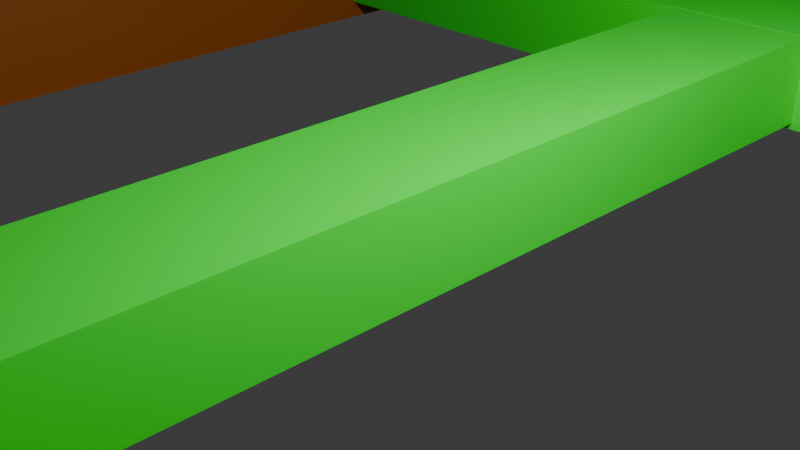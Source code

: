 # Source: Quinta_Fase.blend  (saved by Blender 4.5.90; exported with 4.5.12 LTS)
import bpy
from mathutils import Matrix  # noqa: F401  (used for matrix-valued properties, if any)

bpy.ops.wm.read_factory_settings(use_empty=True)
scene = bpy.context.scene
scene.name = 'Scene'

# ---- collections
col_collection = bpy.data.collections.new('Collection'); scene.collection.children.link(col_collection)

# ---- materials (node trees are filled in below, after node groups)
mat_material_005 = bpy.data.materials.new('Material.005')
mat_material_006 = bpy.data.materials.new('Material.006')
mat_material_007 = bpy.data.materials.new('Material.007')
mat_material_010 = bpy.data.materials.new('Material.010')
mat_material_008 = bpy.data.materials.new('Material.008')
mat_material_009 = bpy.data.materials.new('Material.009')
mat_material_001 = bpy.data.materials.new('Material.001')
mat_material_002 = bpy.data.materials.new('Material.002')
mat_material_004 = bpy.data.materials.new('Material.004')

# ---- material node trees
mat_material_005.use_nodes = True; mat_material_005.node_tree.nodes.clear()
_N = mat_material_005.node_tree.nodes; _L = mat_material_005.node_tree.links
n0 = _N.new('ShaderNodeBsdfPrincipled'); n0.name = 'Principled BSDF'; n0.location = (10, 300)
n0.inputs[0].default_value = (0.115, 0.115, 0.115, 1.0)
n1 = _N.new('ShaderNodeOutputMaterial'); n1.name = 'Material Output'; n1.location = (300, 300)
_L.new(n0.outputs[0], n1.inputs[0])
n1.is_active_output = True
mat_material_006.use_nodes = True; mat_material_006.node_tree.nodes.clear()
_N = mat_material_006.node_tree.nodes; _L = mat_material_006.node_tree.links
n0 = _N.new('ShaderNodeBsdfPrincipled'); n0.name = 'Principled BSDF'; n0.location = (10, 300)
n0.inputs[0].default_value = (0.8, 0.0, 0.01072, 1.0)
n1 = _N.new('ShaderNodeOutputMaterial'); n1.name = 'Material Output'; n1.location = (300, 300)
_L.new(n0.outputs[0], n1.inputs[0])
n1.is_active_output = True
mat_material_007.use_nodes = True; mat_material_007.node_tree.nodes.clear()
_N = mat_material_007.node_tree.nodes; _L = mat_material_007.node_tree.links
n0 = _N.new('ShaderNodeBsdfPrincipled'); n0.name = 'Principled BSDF'; n0.location = (10, 300)
n0.inputs[0].default_value = (0.8003, 0.4246, 0.0701, 1.0)
n1 = _N.new('ShaderNodeOutputMaterial'); n1.name = 'Material Output'; n1.location = (300, 300)
_L.new(n0.outputs[0], n1.inputs[0])
n1.is_active_output = True
mat_material_010.use_nodes = True; mat_material_010.node_tree.nodes.clear()
_N = mat_material_010.node_tree.nodes; _L = mat_material_010.node_tree.links
n0 = _N.new('ShaderNodeBsdfPrincipled'); n0.name = 'Principled BSDF'; n0.location = (10, 300)
n0.inputs[0].default_value = (0.0, 0.8001, 0.02226, 1.0)
n1 = _N.new('ShaderNodeOutputMaterial'); n1.name = 'Material Output'; n1.location = (300, 300)
_L.new(n0.outputs[0], n1.inputs[0])
n1.is_active_output = True
mat_material_008.use_nodes = True; mat_material_008.node_tree.nodes.clear()
_N = mat_material_008.node_tree.nodes; _L = mat_material_008.node_tree.links
n0 = _N.new('ShaderNodeBsdfPrincipled'); n0.name = 'Principled BSDF'; n0.location = (10, 300)
n0.inputs[0].default_value = (0.305, 0.07036, 0.0, 1.0)
n1 = _N.new('ShaderNodeOutputMaterial'); n1.name = 'Material Output'; n1.location = (300, 300)
_L.new(n0.outputs[0], n1.inputs[0])
n1.is_active_output = True
mat_material_009.use_nodes = True; mat_material_009.node_tree.nodes.clear()
_N = mat_material_009.node_tree.nodes; _L = mat_material_009.node_tree.links
n0 = _N.new('ShaderNodeBsdfPrincipled'); n0.name = 'Principled BSDF'; n0.location = (10, 300)
n0.inputs[0].default_value = (0.305, 0.07036, 0.0, 1.0)
n1 = _N.new('ShaderNodeOutputMaterial'); n1.name = 'Material Output'; n1.location = (300, 300)
_L.new(n0.outputs[0], n1.inputs[0])
n1.is_active_output = True
mat_material_001.use_nodes = True; mat_material_001.node_tree.nodes.clear()
_N = mat_material_001.node_tree.nodes; _L = mat_material_001.node_tree.links
n0 = _N.new('ShaderNodeBsdfPrincipled'); n0.name = 'Principled BSDF'; n0.location = (10, 300)
n0.inputs[0].default_value = (0.0, 0.8001, 0.02226, 1.0)
n1 = _N.new('ShaderNodeOutputMaterial'); n1.name = 'Material Output'; n1.location = (300, 300)
_L.new(n0.outputs[0], n1.inputs[0])
n1.is_active_output = True
mat_material_002.use_nodes = True; mat_material_002.node_tree.nodes.clear()
_N = mat_material_002.node_tree.nodes; _L = mat_material_002.node_tree.links
n0 = _N.new('ShaderNodeBsdfPrincipled'); n0.name = 'Principled BSDF'; n0.location = (10, 300)
n0.inputs[0].default_value = (0.305, 0.07036, 0.0, 1.0)
n1 = _N.new('ShaderNodeOutputMaterial'); n1.name = 'Material Output'; n1.location = (300, 300)
_L.new(n0.outputs[0], n1.inputs[0])
n1.is_active_output = True
mat_material_004.use_nodes = True; mat_material_004.node_tree.nodes.clear()
_N = mat_material_004.node_tree.nodes; _L = mat_material_004.node_tree.links
n0 = _N.new('ShaderNodeBsdfPrincipled'); n0.name = 'Principled BSDF'; n0.location = (10, 300)
n0.inputs[0].default_value = (0.305, 0.07036, 0.0, 1.0)
n1 = _N.new('ShaderNodeOutputMaterial'); n1.name = 'Material Output'; n1.location = (300, 300)
_L.new(n0.outputs[0], n1.inputs[0])
n1.is_active_output = True

# ---- world
world_world = bpy.data.worlds.new('World'); scene.world = world_world
world_world.use_nodes = True; world_world.node_tree.nodes.clear()
_N = world_world.node_tree.nodes; _L = world_world.node_tree.links
n0 = _N.new('ShaderNodeOutputWorld'); n0.name = 'World Output'; n0.location = (300, 300)
n1 = _N.new('ShaderNodeBackground'); n1.name = 'Background'; n1.location = (10, 300)
n1.inputs[0].default_value = (0.05088, 0.05088, 0.05088, 1.0)
_L.new(n1.outputs[0], n0.inputs[0])
n0.is_active_output = True
world_world.color = (0.05088, 0.05088, 0.05088)
world_world.sun_shadow_jitter_overblur = 0.0

# ---- cameras
cam_camera = bpy.data.cameras.new('Camera')
cam_camera.clip_end = 100.0
cam_camera.ortho_scale = 7.314

# ---- lights
light_light = bpy.data.lights.new('Light', 'POINT')
light_light.energy = 1000.0
light_light.shadow_soft_size = 0.1

# ---- meshes
me_cylinder_001 = bpy.data.meshes.new('Cylinder.001')
me_cylinder_001.from_pydata([(0.0, 1.0, -1.0), (0.0, 1.0, 5.005), (0.1951, 0.9808, -1.0), (0.1951, 0.9808, 5.005), (0.3827, 0.9239, -1.0), (0.3827, 0.9239, 5.005), (0.5556, 0.8315, -1.0), (0.5556, 0.8315, 5.005), (0.7071, 0.7071, -1.0), (0.7071, 0.7071, 5.005), (0.8315, 0.5556, -1.0), (0.8315, 0.5556, 5.005), (0.9239, 0.3827, -1.0), (0.9239, 0.3827, 5.005), (0.9808, 0.1951, -1.0), (0.9808, 0.1951, 5.005), (1.0, 0.0, -1.0), (1.0, 0.0, 5.005), (0.9808, -0.1951, -1.0), (0.9808, -0.1951, 5.005), (0.9239, -0.3827, -1.0), (0.9239, -0.3827, 5.005), (0.8315, -0.5556, -1.0), (0.8315, -0.5556, 5.005), (0.7071, -0.7071, -1.0), (0.7071, -0.7071, 5.005), (0.5556, -0.8315, -1.0), (0.5556, -0.8315, 5.005), (0.3827, -0.9239, -1.0), (0.3827, -0.9239, 5.005), (0.1951, -0.9808, -1.0), (0.1951, -0.9808, 5.005), (0.0, -1.0, -1.0), (0.0, -1.0, 5.005), (-0.1951, -0.9808, -1.0), (-0.1951, -0.9808, 5.005), (-0.3827, -0.9239, -1.0), (-0.3827, -0.9239, 5.005), (-0.5556, -0.8315, -1.0), (-0.5556, -0.8315, 5.005), (-0.7071, -0.7071, -1.0), (-0.7071, -0.7071, 5.005), (-0.8315, -0.5556, -1.0), (-0.8315, -0.5556, 5.005), (-0.9239, -0.3827, -1.0), (-0.9239, -0.3827, 5.005), (-0.9808, -0.1951, -1.0), (-0.9808, -0.1951, 5.005), (-1.0, 0.0, -1.0), (-1.0, 0.0, 5.005), (-0.9808, 0.1951, -1.0), (-0.9808, 0.1951, 5.005), (-0.9239, 0.3827, -1.0), (-0.9239, 0.3827, 5.005), (-0.8315, 0.5556, -1.0), (-0.8315, 0.5556, 5.005), (-0.7071, 0.7071, -1.0), (-0.7071, 0.7071, 5.005), (-0.5556, 0.8315, -1.0), (-0.5556, 0.8315, 5.005), (-0.3827, 0.9239, -1.0), (-0.3827, 0.9239, 5.005), (-0.1951, 0.9808, -1.0), (-0.1951, 0.9808, 5.005)], [], [(0, 1, 3, 2), (2, 3, 5, 4), (4, 5, 7, 6), (6, 7, 9, 8), (8, 9, 11, 10), (10, 11, 13, 12), (12, 13, 15, 14), (14, 15, 17, 16), (16, 17, 19, 18), (18, 19, 21, 20), (20, 21, 23, 22), (22, 23, 25, 24), (24, 25, 27, 26), (26, 27, 29, 28), (28, 29, 31, 30), (30, 31, 33, 32), (32, 33, 35, 34), (34, 35, 37, 36), (36, 37, 39, 38), (38, 39, 41, 40), (40, 41, 43, 42), (42, 43, 45, 44), (44, 45, 47, 46), (46, 47, 49, 48), (48, 49, 51, 50), (50, 51, 53, 52), (52, 53, 55, 54), (54, 55, 57, 56), (56, 57, 59, 58), (58, 59, 61, 60), (3, 1, 63, 61, 59, 57, 55, 53, 51, 49, 47, 45, 43, 41, 39, 37, 35, 33, 31, 29, 27, 25, 23, 21, 19, 17, 15, 13, 11, 9, 7, 5), (60, 61, 63, 62), (62, 63, 1, 0), (0, 2, 4, 6, 8, 10, 12, 14, 16, 18, 20, 22, 24, 26, 28, 30, 32, 34, 36, 38, 40, 42, 44, 46, 48, 50, 52, 54, 56, 58, 60, 62)])
me_cylinder_001.polygons.foreach_set('use_smooth', [True] * 34)
_uv = me_cylinder_001.uv_layers.new(name='UVMap')
_uv.uv.foreach_set('vector', [1.0, 0.5, 1.0, 1.0, 0.9688, 1.0, 0.9688, 0.5, 0.9688, 0.5, 0.9688, 1.0, 0.9375, 1.0, 0.9375, 0.5, 0.9375, 0.5, 0.9375, 1.0, 0.9062, 1.0, 0.9062, 0.5, 0.9062, 0.5, 0.9062, 1.0, 0.875, 1.0, 0.875, 0.5, 0.875, 0.5, 0.875, 1.0, 0.8438, 1.0, 0.8438, 0.5, 0.8438, 0.5, 0.8438, 1.0, 0.8125, 1.0, 0.8125, 0.5, 0.8125, 0.5, 0.8125, 1.0, 0.7812, 1.0, 0.7812, 0.5, 0.7812, 0.5, 0.7812, 1.0, 0.75, 1.0, 0.75, 0.5, 0.75, 0.5, 0.75, 1.0, 0.7188, 1.0, 0.7188, 0.5, 0.7188, 0.5, 0.7188, 1.0, 0.6875, 1.0, 0.6875, 0.5, 0.6875, 0.5, 0.6875, 1.0, 0.6562, 1.0, 0.6562, 0.5, 0.6562, 0.5, 0.6562, 1.0, 0.625, 1.0, 0.625, 0.5, 0.625, 0.5, 0.625, 1.0, 0.5938, 1.0, 0.5938, 0.5, 0.5938, 0.5, 0.5938, 1.0, 0.5625, 1.0, 0.5625, 0.5, 0.5625, 0.5, 0.5625, 1.0, 0.5312, 1.0, 0.5312, 0.5, 0.5312, 0.5, 0.5312, 1.0, 0.5, 1.0, 0.5, 0.5, 0.5, 0.5, 0.5, 1.0, 0.4688, 1.0, 0.4688, 0.5, 0.4688, 0.5, 0.4688, 1.0, 0.4375, 1.0, 0.4375, 0.5, 0.4375, 0.5, 0.4375, 1.0, 0.4062, 1.0, 0.4062, 0.5, 0.4062, 0.5, 0.4062, 1.0, 0.375, 1.0, 0.375, 0.5, 0.375, 0.5, 0.375, 1.0, 0.3438, 1.0, 0.3438, 0.5, 0.3438, 0.5, 0.3438, 1.0, 0.3125, 1.0, 0.3125, 0.5, 0.3125, 0.5, 0.3125, 1.0, 0.2812, 1.0, 0.2812, 0.5, 0.2812, 0.5, 0.2812, 1.0, 0.25, 1.0, 0.25, 0.5, 0.25, 0.5, 0.25, 1.0, 0.2188, 1.0, 0.2188, 0.5, 0.2188, 0.5, 0.2188, 1.0, 0.1875, 1.0, 0.1875, 0.5, 0.1875, 0.5, 0.1875, 1.0, 0.1562, 1.0, 0.1562, 0.5, 0.1562, 0.5, 0.1562, 1.0, 0.125, 1.0, 0.125, 0.5, 0.125, 0.5, 0.125, 1.0, 0.09375, 1.0, 0.09375, 0.5, 0.09375, 0.5, 0.09375, 1.0, 0.0625, 1.0, 0.0625, 0.5, 0.2968, 0.4854, 0.25, 0.49, 0.2032, 0.4854, 0.1582, 0.4717, 0.1167, 0.4496, 0.08029, 0.4197, 0.05045, 0.3833, 0.02827, 0.3418, 0.01461, 0.2968, 0.01, 0.25, 0.01461, 0.2032, 0.02827, 0.1582, 0.05045, 0.1167, 0.08029, 0.08029, 0.1167, 0.05045, 0.1582, 0.02827, 0.2032, 0.01461, 0.25, 0.01, 0.2968, 0.01461, 0.3418, 0.02827, 0.3833, 0.05045, 0.4197, 0.08029, 0.4496, 0.1167, 0.4717, 0.1582, 0.4854, 0.2032, 0.49, 0.25, 0.4854, 0.2968, 0.4717, 0.3418, 0.4496, 0.3833, 0.4197, 0.4197, 0.3833, 0.4496, 0.3418, 0.4717, 0.0625, 0.5, 0.0625, 1.0, 0.03125, 1.0, 0.03125, 0.5, 0.03125, 0.5, 0.03125, 1.0, 0.0, 1.0, 0.0, 0.5, 0.75, 0.49, 0.7968, 0.4854, 0.8418, 0.4717, 0.8833, 0.4496, 0.9197, 0.4197, 0.9496, 0.3833, 0.9717, 0.3418, 0.9854, 0.2968, 0.99, 0.25, 0.9854, 0.2032, 0.9717, 0.1582, 0.9496, 0.1167, 0.9197, 0.08029, 0.8833, 0.05045, 0.8418, 0.02827, 0.7968, 0.01461, 0.75, 0.01, 0.7032, 0.01461, 0.6582, 0.02827, 0.6167, 0.05045, 0.5803, 0.08029, 0.5504, 0.1167, 0.5283, 0.1582, 0.5146, 0.2032, 0.51, 0.25, 0.5146, 0.2968, 0.5283, 0.3418, 0.5504, 0.3833, 0.5803, 0.4197, 0.6167, 0.4496, 0.6582, 0.4717, 0.7032, 0.4854])
me_cylinder_001.materials.append(mat_material_005)
me_cylinder_001.update()
me_cube_005 = bpy.data.meshes.new('Cube.005')
me_cube_005.from_pydata([(-0.6498, -0.02743, -1.0), (-0.6498, -0.02743, 1.0), (-0.6498, 0.02743, -1.0), (-0.6498, 0.02743, 1.0), (1.0, -1.0, -1.0), (1.0, -1.0, 1.0), (1.0, 1.0, -1.0), (1.0, 1.0, 1.0)], [], [(0, 1, 3, 2), (2, 3, 7, 6), (6, 7, 5, 4), (4, 5, 1, 0), (2, 6, 4, 0), (7, 3, 1, 5)])
_uv = me_cube_005.uv_layers.new(name='UVMap')
_uv.uv.foreach_set('vector', [0.375, 0.0, 0.625, 0.0, 0.625, 0.25, 0.375, 0.25, 0.375, 0.25, 0.625, 0.25, 0.625, 0.5, 0.375, 0.5, 0.375, 0.5, 0.625, 0.5, 0.625, 0.75, 0.375, 0.75, 0.375, 0.75, 0.625, 0.75, 0.625, 1.0, 0.375, 1.0, 0.125, 0.5, 0.375, 0.5, 0.375, 0.75, 0.125, 0.75, 0.625, 0.5, 0.875, 0.5, 0.875, 0.75, 0.625, 0.75])
me_cube_005.materials.append(mat_material_006)
me_cube_005.update()
me_cube_007 = bpy.data.meshes.new('Cube.007')
me_cube_007.from_pydata([(-1.0, -1.0, -1.0), (-0.8889, -0.8889, -0.7374), (-0.8889, -0.8889, -0.7373), (-1.0, -1.0, 1.0), (-0.8889, 0.8889, -0.7374), (-1.0, 1.0, -1.0), (-0.8889, 0.8889, -0.7373), (0.8889, -0.8889, -0.7374), (-1.0, 1.0, 1.0), (1.0, -1.0, -1.0), (0.8889, 0.8889, -0.7374), (0.8889, -0.8889, -0.7373), (1.0, -1.0, 1.0), (1.0, 1.0, -1.0), (0.8889, 0.8889, -0.7373), (1.0, 1.0, 1.0), (-0.8889, -0.8889, 1.0), (0.8889, 0.8889, 1.0), (-0.8889, 0.8889, 1.0), (0.8889, -0.8889, 1.0), (-0.8889, 0.8485, 1.0), (0.8485, 0.8889, 1.0), (0.8889, -0.8889, -0.7373), (0.8889, 0.8889, -0.7373), (0.8889, -0.8889, -0.7373), (0.8889, 0.8889, -0.7373), (-0.8889, -0.01022, 0.1413), (-0.01022, 0.8889, 0.1413)], [], [(0, 3, 8, 5), (5, 8, 15, 13), (13, 15, 12, 9), (9, 12, 3, 0), (5, 13, 9, 0), (8, 3, 12, 19, 16, 20, 18), (19, 12, 15, 8, 18, 21, 17), (16, 2, 6, 18, 20, 26), (20, 16, 26), (18, 6, 14, 17, 21, 27), (21, 18, 27), (19, 17, 14, 25, 23, 11), (23, 25, 14), (16, 19, 11, 24, 22, 2), (22, 24, 11), (2, 1, 4, 6), (6, 4, 10, 14), (23, 14, 10, 7, 11), (22, 11, 7, 1, 2), (4, 1, 7, 10)])
_uv = me_cube_007.uv_layers.new(name='UVMap')
_uv.uv.foreach_set('vector', [0.375, 0.0, 0.625, 0.0, 0.625, 0.25, 0.375, 0.25, 0.375, 0.25, 0.625, 0.25, 0.625, 0.5, 0.375, 0.5, 0.375, 0.5, 0.625, 0.5, 0.625, 0.75, 0.375, 0.75, 0.375, 0.75, 0.625, 0.75, 0.625, 1.0, 0.375, 1.0, 0.125, 0.5, 0.375, 0.5, 0.375, 0.75, 0.125, 0.75, 0.875, 0.5, 0.875, 0.75, 0.625, 0.75, 0.6389, 0.7361, 0.8611, 0.7361, 0.8611, 0.5189, 0.8611, 0.5139, 0.6389, 0.7361, 0.625, 0.75, 0.625, 0.5, 0.875, 0.5, 0.8611, 0.5139, 0.6439, 0.5139, 0.6389, 0.5139, 0.6193, 0.0, 0.375, 0.0, 0.375, 0.25, 0.6193, 0.25, 0.6193, 0.2443, 0.4986, 0.1236, 0.6193, 0.2443, 0.6193, 0.0, 0.4986, 0.1236, 0.6193, 0.25, 0.375, 0.25, 0.375, 0.5, 0.6193, 0.5, 0.6193, 0.4943, 0.4986, 0.3736, 0.6193, 0.4943, 0.6193, 0.25, 0.4986, 0.3736, 0.6193, 0.75, 0.6193, 0.5, 0.375, 0.5, 0.375, 0.5, 0.375, 0.5, 0.375, 0.75, 0.375, 0.5, 0.375, 0.5, 0.375, 0.5, 0.6193, 1.0, 0.6193, 0.75, 0.375, 0.75, 0.375, 0.75, 0.375, 0.75, 0.375, 1.0, 0.375, 0.75, 0.375, 0.75, 0.375, 0.75, 0.375, 0.0, 0.375, 0.0, 0.375, 0.25, 0.375, 0.25, 0.375, 0.25, 0.375, 0.25, 0.375, 0.5, 0.375, 0.5, 0.375, 0.5, 0.375, 0.5, 0.375, 0.5, 0.375, 0.75, 0.375, 0.75, 0.375, 0.75, 0.375, 0.75, 0.375, 0.75, 0.375, 1.0, 0.375, 1.0, 0.125, 0.5, 0.125, 0.75, 0.375, 0.75, 0.375, 0.5])
me_cube_007.materials.append(mat_material_007)
me_cube_007.update()
me_cube_006 = bpy.data.meshes.new('Cube.006')
me_cube_006.from_pydata([(-1.0, 0.2072, -1.0), (-1.0, 0.2072, 1.0), (-1.0, 1.0, -1.0), (-1.0, 1.0, 1.0), (0.7962, 0.2072, -1.0), (0.7962, 0.2072, 1.0), (0.7962, 1.0, -1.0), (0.7962, 1.0, 1.0), (-0.229, 0.7643, -1.0), (-0.2262, 0.7566, -1.0), (-0.2262, 0.7721, -1.0), (-0.2178, 0.7795, -1.0), (-0.2178, 0.7492, -1.0), (-0.2042, 0.7863, -1.0), (-0.2042, 0.7423, -1.0), (-0.186, 0.7923, -1.0), (-0.186, 0.7363, -1.0), (-0.1637, 0.7972, -1.0), (-0.1637, 0.7314, -1.0), (-0.1383, 0.8009, -1.0), (-0.1383, 0.7277, -1.0), (-0.08201, 0.7247, -1.0), (-0.1107, 0.8032, -1.0), (-0.1107, 0.7255, -1.0), (-0.05333, 0.7255, -1.0), (-0.08201, 0.8039, -1.0), (-0.02575, 0.7277, -1.0), (-0.05333, 0.8032, -1.0), (-0.0003351, 0.7314, -1.0), (-0.02575, 0.8009, -1.0), (0.02194, 0.7363, -1.0), (0.02194, 0.7923, -1.0), (-0.0003351, 0.7972, -1.0), (0.04022, 0.7423, -1.0), (0.04022, 0.7863, -1.0), (0.05381, 0.7492, -1.0), (0.05381, 0.7795, -1.0), (0.065, 0.7643, -1.0), (0.06218, 0.7566, -1.0), (0.06218, 0.7721, -1.0), (-0.229, 0.7643, 1.0), (-0.2262, 0.7566, 1.0), (-0.2262, 0.7721, 1.0), (-0.2178, 0.7492, 1.0), (-0.2178, 0.7795, 1.0), (-0.2042, 0.7863, 1.0), (-0.2042, 0.7423, 1.0), (-0.186, 0.7923, 1.0), (-0.186, 0.7363, 1.0), (-0.1637, 0.7972, 1.0), (-0.1637, 0.7314, 1.0), (-0.1383, 0.8009, 1.0), (-0.1383, 0.7277, 1.0), (-0.1107, 0.8032, 1.0), (-0.1107, 0.7255, 1.0), (-0.08201, 0.8039, 1.0), (-0.08201, 0.7247, 1.0), (-0.05333, 0.8032, 1.0), (-0.05333, 0.7255, 1.0), (-0.02575, 0.8009, 1.0), (-0.02575, 0.7277, 1.0), (0.02194, 0.7363, 1.0), (-0.0003351, 0.7972, 1.0), (-0.0003351, 0.7314, 1.0), (0.04022, 0.7423, 1.0), (0.02194, 0.7923, 1.0), (0.05381, 0.7492, 1.0), (0.04022, 0.7863, 1.0), (0.05381, 0.7795, 1.0), (0.065, 0.7643, 1.0), (0.06218, 0.7721, 1.0), (0.06218, 0.7566, 1.0), (-1.0, 0.0, 1.0), (0.7962, 0.0, 1.0), (-0.1019, 0.2072, 1.0), (-0.2276, 0.7605, 1.0), (-0.6145, 0.8822, 1.0), (0.4306, 0.8822, 1.0), (0.06359, 0.7605, 1.0), (0.05799, 0.7529, 1.0), (0.04702, 0.7457, 1.0), (0.03108, 0.7393, 1.0), (0.0108, 0.7339, 1.0), (-0.01304, 0.7296, 1.0), (-0.03954, 0.7266, 1.0), (-0.06767, 0.7251, 1.0), (-0.09635, 0.7251, 1.0), (-0.1245, 0.7266, 1.0), (-0.151, 0.7296, 1.0), (-0.1748, 0.7339, 1.0), (-0.1951, 0.7393, 1.0), (-0.211, 0.7457, 1.0), (-0.222, 0.7529, 1.0), (-1.0, 0.5, 1.0), (-0.1019, 1.0, 1.0), (0.7962, 0.5, 1.0), (0.3472, 0.2072, 1.0), (-0.2269, 0.7585, 1.0), (-0.4218, 0.8232, 1.0), (0.2478, 0.8232, 1.0), (0.06288, 0.7585, 1.0), (0.06008, 0.7547, 1.0), (0.05041, 0.7475, 1.0), (0.03565, 0.7408, 1.0), (0.005234, 0.7326, 1.0), (-0.006689, 0.7305, 1.0), (-0.03265, 0.7272, 1.0), (-0.0605, 0.7253, 1.0), (-0.08918, 0.7249, 1.0), (-0.1176, 0.7261, 1.0), (-0.1446, 0.7287, 1.0), (-0.1693, 0.7326, 1.0), (-0.1905, 0.7378, 1.0), (-0.2076, 0.744, 1.0), (-0.2199, 0.751, 1.0), (-1.0, -0.5, 1.0), (0.7962, -0.5, 1.0), (-0.5509, 0.2072, 1.0), (-0.2283, 0.7624, 1.0), (-0.8073, 0.9411, 1.0), (0.6134, 0.9411, 1.0), (0.06429, 0.7624, 1.0), (0.0559, 0.751, 1.0), (0.04362, 0.744, 1.0), (0.02651, 0.7378, 1.0), (0.01637, 0.7351, 1.0), (-0.0194, 0.7287, 1.0), (-0.04643, 0.7261, 1.0), (-0.07484, 0.7249, 1.0), (-0.1035, 0.7253, 1.0), (-0.1314, 0.7272, 1.0), (-0.1573, 0.7305, 1.0), (-0.1804, 0.7351, 1.0), (-0.1997, 0.7408, 1.0), (-0.2144, 0.7475, 1.0), (-0.2241, 0.7547, 1.0), (-1.0, 0.75, 1.0), (0.3472, 1.0, 1.0), (0.7962, 0.75, 1.0), (0.5717, 0.2072, 1.0), (-0.2265, 0.7576, 1.0), (-0.3254, 0.7938, 1.0), (0.1564, 0.7938, 1.0), (0.06253, 0.7576, 1.0), (0.06113, 0.7557, 1.0), (0.05211, 0.7483, 1.0), (0.03794, 0.7416, 1.0), (0.00245, 0.732, 1.0), (-0.003512, 0.7309, 1.0), (-0.0292, 0.7275, 1.0), (-0.05691, 0.7254, 1.0), (-0.08559, 0.7248, 1.0), (-0.1141, 0.7258, 1.0), (-0.1414, 0.7282, 1.0), (-0.1665, 0.732, 1.0), (-0.1882, 0.7371, 1.0), (-0.2059, 0.7432, 1.0), (-0.2189, 0.7501, 1.0), (-1.0, -0.25, 1.0), (0.7962, -0.25, 1.0), (-0.3264, 0.2072, 1.0), (-0.228, 0.7614, 1.0), (-0.7109, 0.9116, 1.0), (0.522, 0.9116, 1.0), (0.06394, 0.7614, 1.0), (0.05695, 0.752, 1.0), (0.04532, 0.7449, 1.0), (0.0288, 0.7386, 1.0), (0.01359, 0.7345, 1.0), (-0.01622, 0.7291, 1.0), (-0.04299, 0.7263, 1.0), (-0.07125, 0.725, 1.0), (-0.09993, 0.7252, 1.0), (-0.1279, 0.7269, 1.0), (-0.1542, 0.73, 1.0), (-0.1776, 0.7345, 1.0), (-0.1974, 0.7401, 1.0), (-0.2127, 0.7466, 1.0), (-0.2231, 0.7538, 1.0), (-1.0, 0.25, 1.0), (-0.5509, 1.0, 1.0), (0.7962, 0.25, 1.0), (0.1226, 0.2072, 1.0), (-0.2273, 0.7595, 1.0), (-0.5181, 0.8527, 1.0), (0.3392, 0.8527, 1.0), (0.06323, 0.7595, 1.0), (0.05904, 0.7538, 1.0), (0.04872, 0.7466, 1.0), (0.03337, 0.7401, 1.0), (0.008019, 0.7332, 1.0), (-0.009866, 0.73, 1.0), (-0.03609, 0.7269, 1.0), (-0.06408, 0.7252, 1.0), (-0.09276, 0.725, 1.0), (-0.121, 0.7263, 1.0), (-0.1478, 0.7291, 1.0), (-0.172, 0.7332, 1.0), (-0.1928, 0.7386, 1.0), (-0.2093, 0.7449, 1.0), (-0.221, 0.752, 1.0), (-1.0, -0.75, 1.0), (0.7962, -0.75, 1.0), (-0.7755, 0.2072, 1.0), (-0.2287, 0.7634, 1.0), (-0.9036, 0.9705, 1.0), (0.7048, 0.9705, 1.0), (0.06465, 0.7634, 1.0), (0.05486, 0.7501, 1.0), (0.04192, 0.7432, 1.0), (0.02423, 0.7371, 1.0), (0.01916, 0.7357, 1.0), (-0.02257, 0.7282, 1.0), (-0.04988, 0.7258, 1.0), (-0.07842, 0.7248, 1.0), (-0.1071, 0.7254, 1.0), (-0.1348, 0.7275, 1.0), (-0.1605, 0.7309, 1.0), (-0.1832, 0.7357, 1.0), (-0.202, 0.7416, 1.0), (-0.2161, 0.7483, 1.0), (-0.2251, 0.7557, 1.0), (-1.0, 0.875, 1.0), (0.5717, 1.0, 1.0), (0.7962, 0.875, 1.0), (0.684, 0.2072, 1.0), (-0.2264, 0.7571, 1.0), (-0.2772, 0.7791, 1.0), (0.1107, 0.7791, 1.0), (0.06235, 0.7571, 1.0), (0.06165, 0.7561, 1.0), (0.05296, 0.7487, 1.0), (0.03908, 0.742, 1.0), (0.001057, 0.7317, 1.0), (-0.001924, 0.7312, 1.0), (-0.02747, 0.7276, 1.0), (-0.05512, 0.7254, 1.0), (-0.0838, 0.7248, 1.0), (-0.1124, 0.7256, 1.0), (-0.1399, 0.728, 1.0), (-0.1651, 0.7317, 1.0), (-0.1871, 0.7367, 1.0), (-0.2051, 0.7428, 1.0), (-0.2183, 0.7496, 1.0), (-1.0, -0.125, 1.0), (0.7962, -0.125, 1.0), (-0.2142, 0.2072, 1.0), (-0.2278, 0.7609, 1.0), (-0.6627, 0.8969, 1.0), (0.4763, 0.8969, 1.0), (0.06376, 0.7609, 1.0), (0.05747, 0.7524, 1.0), (0.04617, 0.7453, 1.0), (0.02994, 0.739, 1.0), (0.0122, 0.7342, 1.0), (-0.01463, 0.7293, 1.0), (-0.04126, 0.7265, 1.0), (-0.06946, 0.7251, 1.0), (-0.09814, 0.7252, 1.0), (-0.1262, 0.7268, 1.0), (-0.1526, 0.7298, 1.0), (-0.1762, 0.7342, 1.0), (-0.1962, 0.7397, 1.0), (-0.2119, 0.7462, 1.0), (-0.2225, 0.7534, 1.0), (-1.0, 0.375, 1.0), (-0.3264, 1.0, 1.0), (0.7962, 0.375, 1.0), (0.2349, 0.2072, 1.0), (-0.2271, 0.759, 1.0), (-0.4699, 0.838, 1.0), (0.2935, 0.838, 1.0), (0.06306, 0.759, 1.0), (0.05956, 0.7543, 1.0), (0.04956, 0.747, 1.0), (0.03451, 0.7405, 1.0), (0.006626, 0.7329, 1.0), (-0.008278, 0.7303, 1.0), (-0.03437, 0.727, 1.0), (-0.06229, 0.7253, 1.0), (-0.09097, 0.725, 1.0), (-0.1193, 0.7262, 1.0), (-0.1462, 0.7289, 1.0), (-0.1706, 0.7329, 1.0), (-0.1917, 0.7382, 1.0), (-0.2085, 0.7445, 1.0), (-0.2204, 0.7515, 1.0), (-1.0, -0.625, 1.0), (0.7962, -0.625, 1.0), (-0.6632, 0.2072, 1.0), (-0.2285, 0.7629, 1.0), (-0.8554, 0.9558, 1.0), (0.6591, 0.9558, 1.0), (0.06447, 0.7629, 1.0), (0.05538, 0.7506, 1.0), (0.04277, 0.7436, 1.0), (0.02537, 0.7375, 1.0), (0.01777, 0.7354, 1.0), (-0.02099, 0.7284, 1.0), (-0.04816, 0.7259, 1.0), (-0.07663, 0.7249, 1.0), (-0.1053, 0.7253, 1.0), (-0.1331, 0.7273, 1.0), (-0.1589, 0.7307, 1.0), (-0.1818, 0.7354, 1.0), (-0.2008, 0.7412, 1.0), (-0.2153, 0.7479, 1.0), (-0.2246, 0.7552, 1.0), (-1.0, 0.625, 1.0), (0.1226, 1.0, 1.0), (0.7962, 0.625, 1.0), (0.4594, 0.2072, 1.0), (-0.2267, 0.758, 1.0), (-0.3736, 0.8085, 1.0), (0.2021, 0.8085, 1.0), (0.0627, 0.758, 1.0), (0.06061, 0.7552, 1.0), (0.05126, 0.7479, 1.0), (0.0368, 0.7412, 1.0), (0.003842, 0.7323, 1.0), (-0.005101, 0.7307, 1.0), (-0.03092, 0.7273, 1.0), (-0.05871, 0.7253, 1.0), (-0.08739, 0.7249, 1.0), (-0.1159, 0.7259, 1.0), (-0.143, 0.7284, 1.0), (-0.1679, 0.7323, 1.0), (-0.1894, 0.7375, 1.0), (-0.2068, 0.7436, 1.0), (-0.2194, 0.7506, 1.0), (-1.0, -0.375, 1.0), (0.7962, -0.375, 1.0), (-0.4387, 0.2072, 1.0), (-0.2281, 0.7619, 1.0), (-0.7591, 0.9264, 1.0), (0.5677, 0.9264, 1.0), (0.06412, 0.7619, 1.0), (0.05642, 0.7515, 1.0), (0.04447, 0.7445, 1.0), (0.02766, 0.7382, 1.0), (0.01498, 0.7348, 1.0), (-0.01781, 0.7289, 1.0), (-0.04471, 0.7262, 1.0), (-0.07305, 0.725, 1.0), (-0.1017, 0.7253, 1.0), (-0.1296, 0.727, 1.0), (-0.1557, 0.7303, 1.0), (-0.179, 0.7348, 1.0), (-0.1985, 0.7405, 1.0), (-0.2136, 0.747, 1.0), (-0.2236, 0.7543, 1.0), (-1.0, 0.125, 1.0), (-0.7755, 1.0, 1.0), (0.7962, 0.125, 1.0), (0.01037, 0.2072, 1.0), (-0.2274, 0.76, 1.0), (-0.5663, 0.8674, 1.0), (0.3849, 0.8674, 1.0), (0.06341, 0.76, 1.0), (0.05852, 0.7534, 1.0), (0.04787, 0.7462, 1.0), (0.03223, 0.7397, 1.0), (0.009411, 0.7336, 1.0), (-0.01145, 0.7298, 1.0), (-0.03782, 0.7268, 1.0), (-0.06588, 0.7252, 1.0), (-0.09456, 0.7251, 1.0), (-0.1228, 0.7265, 1.0), (-0.1494, 0.7293, 1.0), (-0.1734, 0.7336, 1.0), (-0.194, 0.739, 1.0), (-0.2102, 0.7453, 1.0), (-0.2215, 0.7524, 1.0), (-1.0, -0.875, 1.0), (0.7962, -0.875, 1.0), (-0.8877, 0.2072, 1.0), (-0.2288, 0.7638, 1.0), (-0.9518, 0.9853, 1.0), (0.7505, 0.9853, 1.0), (0.06482, 0.7638, 1.0), (0.05433, 0.7496, 1.0), (0.04107, 0.7428, 1.0), (0.02308, 0.7367, 1.0), (0.02055, 0.736, 1.0), (-0.02416, 0.728, 1.0), (-0.05161, 0.7256, 1.0), (-0.08022, 0.7248, 1.0), (-0.1089, 0.7254, 1.0), (-0.1365, 0.7276, 1.0), (-0.1621, 0.7312, 1.0), (-0.1846, 0.736, 1.0), (-0.2031, 0.742, 1.0), (-0.217, 0.7487, 1.0), (-0.2257, 0.7561, 1.0)], [], [(0, 1, 373, 201, 287, 115, 330, 158, 244, 72, 351, 179, 265, 93, 308, 136, 222, 3, 2), (2, 3, 352, 180, 266, 94, 309, 137, 223, 7, 6), (6, 7, 224, 138, 310, 95, 267, 181, 353, 73, 245, 159, 331, 116, 288, 202, 374, 5, 4), (4, 5, 225, 139, 311, 96, 268, 182, 354, 74, 246, 160, 332, 117, 289, 203, 375, 1, 0), (2, 6, 37, 39, 36, 34, 31, 32, 29, 27, 25, 22, 19, 17, 15, 13, 11, 10, 8), (6, 4, 0, 2, 8, 9, 12, 14, 16, 18, 20, 23, 21, 24, 26, 28, 30, 33, 35, 38, 37), (40, 227, 141, 313, 98, 270, 184, 356, 76, 248, 162, 334, 119, 291, 205, 377, 3, 222, 136, 308, 93, 265, 179, 351, 72, 244, 158, 330, 115, 287, 201, 373, 1, 375, 203, 289, 117, 332, 160, 246, 74, 354, 182, 268, 96, 311, 139, 225, 5, 374, 202, 288, 116, 331, 159, 245, 73, 353, 181, 267, 95, 310, 138, 224, 7, 378, 206, 292, 120, 335, 163, 249, 77, 357, 185, 271, 99, 314, 142, 228, 69, 379, 207, 293, 121, 336, 164, 250, 78, 358, 186, 272, 100, 315, 143, 229, 71, 230, 144, 316, 101, 273, 187, 359, 79, 251, 165, 337, 122, 294, 208, 380, 66, 231, 145, 317, 102, 274, 188, 360, 80, 252, 166, 338, 123, 295, 209, 381, 64, 232, 146, 318, 103, 275, 189, 361, 81, 253, 167, 339, 124, 296, 210, 382, 61, 383, 211, 297, 125, 340, 168, 254, 82, 362, 190, 276, 104, 319, 147, 233, 63, 234, 148, 320, 105, 277, 191, 363, 83, 255, 169, 341, 126, 298, 212, 384, 60, 235, 149, 321, 106, 278, 192, 364, 84, 256, 170, 342, 127, 299, 213, 385, 58, 236, 150, 322, 107, 279, 193, 365, 85, 257, 171, 343, 128, 300, 214, 386, 56, 237, 151, 323, 108, 280, 194, 366, 86, 258, 172, 344, 129, 301, 215, 387, 54, 238, 152, 324, 109, 281, 195, 367, 87, 259, 173, 345, 130, 302, 216, 388, 52, 239, 153, 325, 110, 282, 196, 368, 88, 260, 174, 346, 131, 303, 217, 389, 50, 240, 154, 326, 111, 283, 197, 369, 89, 261, 175, 347, 132, 304, 218, 390, 48, 241, 155, 327, 112, 284, 198, 370, 90, 262, 176, 348, 133, 305, 219, 391, 46, 242, 156, 328, 113, 285, 199, 371, 91, 263, 177, 349, 134, 306, 220, 392, 43, 243, 157, 329, 114, 286, 200, 372, 92, 264, 178, 350, 135, 307, 221, 393, 41, 226, 140, 312, 97, 269, 183, 355, 75, 247, 161, 333, 118, 290, 204, 376), (69, 228, 142, 314, 99, 271, 185, 357, 77, 249, 163, 335, 120, 292, 206, 378, 7, 223, 137, 309, 94, 266, 180, 352, 3, 377, 205, 291, 119, 334, 162, 248, 76, 356, 184, 270, 98, 313, 141, 227, 40, 42, 44, 45, 47, 49, 51, 53, 55, 57, 59, 62, 65, 67, 68, 70), (55, 25, 27, 57), (57, 27, 29, 59), (59, 29, 32, 62), (62, 32, 31, 65), (65, 31, 34, 67), (67, 34, 36, 68), (68, 36, 39, 70), (39, 37, 69, 70), (37, 38, 71, 229, 143, 315, 100, 272, 186, 358, 78, 250, 164, 336, 121, 293, 207, 379, 69), (38, 35, 66, 380, 208, 294, 122, 337, 165, 251, 79, 359, 187, 273, 101, 316, 144, 230, 71), (35, 33, 64, 381, 209, 295, 123, 338, 166, 252, 80, 360, 188, 274, 102, 317, 145, 231, 66), (33, 30, 61, 382, 210, 296, 124, 339, 167, 253, 81, 361, 189, 275, 103, 318, 146, 232, 64), (30, 28, 63, 233, 147, 319, 104, 276, 190, 362, 82, 254, 168, 340, 125, 297, 211, 383, 61), (28, 26, 60, 384, 212, 298, 126, 341, 169, 255, 83, 363, 191, 277, 105, 320, 148, 234, 63), (26, 24, 58, 385, 213, 299, 127, 342, 170, 256, 84, 364, 192, 278, 106, 321, 149, 235, 60), (24, 21, 56, 386, 214, 300, 128, 343, 171, 257, 85, 365, 193, 279, 107, 322, 150, 236, 58), (21, 23, 54, 387, 215, 301, 129, 344, 172, 258, 86, 366, 194, 280, 108, 323, 151, 237, 56), (23, 20, 52, 388, 216, 302, 130, 345, 173, 259, 87, 367, 195, 281, 109, 324, 152, 238, 54), (20, 18, 50, 389, 217, 303, 131, 346, 174, 260, 88, 368, 196, 282, 110, 325, 153, 239, 52), (18, 16, 48, 390, 218, 304, 132, 347, 175, 261, 89, 369, 197, 283, 111, 326, 154, 240, 50), (16, 14, 46, 391, 219, 305, 133, 348, 176, 262, 90, 370, 198, 284, 112, 327, 155, 241, 48), (14, 12, 43, 392, 220, 306, 134, 349, 177, 263, 91, 371, 199, 285, 113, 328, 156, 242, 46), (12, 9, 41, 393, 221, 307, 135, 350, 178, 264, 92, 372, 200, 286, 114, 329, 157, 243, 43), (41, 9, 8, 40, 376, 204, 290, 118, 333, 161, 247, 75, 355, 183, 269, 97, 312, 140, 226), (40, 8, 10, 42), (42, 10, 11, 44), (44, 11, 13, 45), (45, 13, 15, 47), (47, 15, 17, 49), (49, 17, 19, 51), (51, 19, 22, 53), (53, 22, 25, 55)])
me_cube_006.polygons.foreach_set('use_smooth', [0, 0, 0, 0, 0, 0, 0, 0, 1, 1, 1, 1, 1, 1, 1, 1, 1, 1, 1, 1, 1, 1, 1, 1, 1, 1, 1, 1, 1, 1, 1, 1, 1, 1, 1, 1, 1, 1, 1, 1])
_uv = me_cube_006.uv_layers.new(name='UVMap')
_uv.uv.foreach_set('vector', [0.375, 0.0, 0.625, 0.0, 0.625, 0.01562, 0.625, 0.03125, 0.625, 0.04688, 0.625, 0.0625, 0.625, 0.07812, 0.625, 0.09375, 0.625, 0.1094, 0.625, 0.125, 0.625, 0.1406, 0.625, 0.1562, 0.625, 0.1719, 0.625, 0.1875, 0.625, 0.2031, 0.625, 0.2188, 0.625, 0.2344, 0.625, 0.25, 0.375, 0.25, 0.375, 0.25, 0.625, 0.25, 0.625, 0.2812, 0.625, 0.3125, 0.625, 0.3438, 0.625, 0.375, 0.625, 0.4062, 0.625, 0.4375, 0.625, 0.4688, 0.625, 0.5, 0.375, 0.5, 0.375, 0.5, 0.625, 0.5, 0.625, 0.5156, 0.625, 0.5312, 0.625, 0.5469, 0.625, 0.5625, 0.625, 0.5781, 0.625, 0.5938, 0.625, 0.6094, 0.625, 0.625, 0.625, 0.6406, 0.625, 0.6562, 0.625, 0.6719, 0.625, 0.6875, 0.625, 0.7031, 0.625, 0.7188, 0.625, 0.7344, 0.625, 0.75, 0.375, 0.75, 0.375, 0.75, 0.625, 0.75, 0.625, 0.7656, 0.625, 0.7812, 0.625, 0.7969, 0.625, 0.8125, 0.625, 0.8281, 0.625, 0.8438, 0.625, 0.8594, 0.625, 0.875, 0.625, 0.8906, 0.625, 0.9062, 0.625, 0.9219, 0.625, 0.9375, 0.625, 0.9531, 0.625, 0.9688, 0.625, 0.9844, 0.625, 1.0, 0.375, 1.0, 0.125, 0.5, 0.375, 0.5, 0.2732, 0.5295, 0.2728, 0.5285, 0.2717, 0.5276, 0.2698, 0.5267, 0.2672, 0.526, 0.2641, 0.5253, 0.2606, 0.5249, 0.2568, 0.5246, 0.2528, 0.5245, 0.2488, 0.5246, 0.2449, 0.5249, 0.2414, 0.5253, 0.2383, 0.526, 0.2358, 0.5267, 0.2339, 0.5276, 0.2327, 0.5285, 0.2323, 0.5295, 0.375, 0.5, 0.375, 0.75, 0.125, 0.75, 0.125, 0.5, 0.2323, 0.5295, 0.2327, 0.5304, 0.2339, 0.5314, 0.2358, 0.5322, 0.2383, 0.533, 0.2414, 0.5336, 0.2449, 0.534, 0.2488, 0.5343, 0.2528, 0.5344, 0.2568, 0.5343, 0.2606, 0.534, 0.2641, 0.5336, 0.2672, 0.533, 0.2698, 0.5322, 0.2717, 0.5314, 0.2728, 0.5304, 0.2732, 0.5295, 0.7677, 0.5295, 0.7744, 0.5276, 0.7811, 0.5258, 0.7878, 0.5239, 0.7945, 0.5221, 0.8012, 0.5203, 0.8079, 0.5184, 0.8146, 0.5166, 0.8213, 0.5147, 0.8281, 0.5129, 0.8348, 0.511, 0.8415, 0.5092, 0.8482, 0.5074, 0.8549, 0.5055, 0.8616, 0.5037, 0.8683, 0.5018, 0.875, 0.5, 0.875, 0.5156, 0.875, 0.5312, 0.875, 0.5469, 0.875, 0.5625, 0.875, 0.5781, 0.875, 0.5938, 0.875, 0.6094, 0.875, 0.625, 0.875, 0.6406, 0.875, 0.6562, 0.875, 0.6719, 0.875, 0.6875, 0.875, 0.7031, 0.875, 0.7188, 0.875, 0.7344, 0.875, 0.75, 0.8594, 0.75, 0.8438, 0.75, 0.8281, 0.75, 0.8125, 0.75, 0.7969, 0.75, 0.7812, 0.75, 0.7656, 0.75, 0.75, 0.75, 0.7344, 0.75, 0.7188, 0.75, 0.7031, 0.75, 0.6875, 0.75, 0.6719, 0.75, 0.6562, 0.75, 0.6406, 0.75, 0.625, 0.75, 0.625, 0.7344, 0.625, 0.7188, 0.625, 0.7031, 0.625, 0.6875, 0.625, 0.6719, 0.625, 0.6562, 0.625, 0.6406, 0.625, 0.625, 0.625, 0.6094, 0.625, 0.5938, 0.625, 0.5781, 0.625, 0.5625, 0.625, 0.5469, 0.625, 0.5312, 0.625, 0.5156, 0.625, 0.5, 0.6314, 0.5018, 0.6377, 0.5037, 0.6441, 0.5055, 0.6504, 0.5074, 0.6568, 0.5092, 0.6632, 0.511, 0.6695, 0.5129, 0.6759, 0.5147, 0.6822, 0.5166, 0.6886, 0.5184, 0.695, 0.5203, 0.7013, 0.5221, 0.7077, 0.5239, 0.7141, 0.5258, 0.7204, 0.5276, 0.7268, 0.5295, 0.7268, 0.5295, 0.7268, 0.5296, 0.7268, 0.5296, 0.7269, 0.5297, 0.7269, 0.5298, 0.7269, 0.5298, 0.7269, 0.5299, 0.727, 0.5299, 0.727, 0.53, 0.727, 0.5301, 0.727, 0.5301, 0.7271, 0.5302, 0.7271, 0.5302, 0.7271, 0.5303, 0.7271, 0.5304, 0.7272, 0.5304, 0.7272, 0.5305, 0.7273, 0.5305, 0.7274, 0.5306, 0.7275, 0.5307, 0.7275, 0.5307, 0.7276, 0.5308, 0.7277, 0.5308, 0.7277, 0.5309, 0.7278, 0.5309, 0.7279, 0.531, 0.728, 0.5311, 0.728, 0.5311, 0.7281, 0.5312, 0.7282, 0.5312, 0.7283, 0.5313, 0.7283, 0.5314, 0.7284, 0.5314, 0.7286, 0.5315, 0.7287, 0.5315, 0.7288, 0.5316, 0.7289, 0.5316, 0.729, 0.5317, 0.7292, 0.5317, 0.7293, 0.5318, 0.7294, 0.5318, 0.7295, 0.5319, 0.7296, 0.5319, 0.7297, 0.532, 0.7299, 0.532, 0.73, 0.5321, 0.7301, 0.5322, 0.7302, 0.5322, 0.7304, 0.5323, 0.7305, 0.5323, 0.7307, 0.5323, 0.7309, 0.5324, 0.731, 0.5324, 0.7312, 0.5325, 0.7313, 0.5325, 0.7315, 0.5326, 0.7317, 0.5326, 0.7318, 0.5327, 0.732, 0.5327, 0.7321, 0.5328, 0.7323, 0.5328, 0.7324, 0.5329, 0.7326, 0.5329, 0.7328, 0.533, 0.733, 0.533, 0.7332, 0.533, 0.7333, 0.5331, 0.7335, 0.5331, 0.7337, 0.5332, 0.7339, 0.5332, 0.7341, 0.5332, 0.7343, 0.5333, 0.7345, 0.5333, 0.7347, 0.5333, 0.7349, 0.5334, 0.7351, 0.5334, 0.7353, 0.5335, 0.7355, 0.5335, 0.7357, 0.5335, 0.7359, 0.5336, 0.7361, 0.5336, 0.7363, 0.5336, 0.7365, 0.5337, 0.7367, 0.5337, 0.737, 0.5337, 0.7372, 0.5337, 0.7374, 0.5338, 0.7376, 0.5338, 0.7379, 0.5338, 0.7381, 0.5339, 0.7383, 0.5339, 0.7385, 0.5339, 0.7387, 0.5339, 0.739, 0.534, 0.7392, 0.534, 0.7394, 0.534, 0.7396, 0.534, 0.7399, 0.5341, 0.7401, 0.5341, 0.7404, 0.5341, 0.7406, 0.5341, 0.7408, 0.5341, 0.7411, 0.5342, 0.7413, 0.5342, 0.7416, 0.5342, 0.7418, 0.5342, 0.742, 0.5342, 0.7423, 0.5342, 0.7425, 0.5343, 0.7428, 0.5343, 0.743, 0.5343, 0.7432, 0.5343, 0.7435, 0.5343, 0.7437, 0.5343, 0.744, 0.5343, 0.7442, 0.5343, 0.7445, 0.5343, 0.7447, 0.5343, 0.745, 0.5344, 0.7452, 0.5344, 0.7455, 0.5344, 0.7457, 0.5344, 0.746, 0.5344, 0.7462, 0.5344, 0.7465, 0.5344, 0.7467, 0.5344, 0.747, 0.5344, 0.7472, 0.5344, 0.7475, 0.5344, 0.7477, 0.5344, 0.748, 0.5344, 0.7482, 0.5344, 0.7485, 0.5344, 0.7487, 0.5344, 0.749, 0.5344, 0.7492, 0.5344, 0.7495, 0.5344, 0.7497, 0.5343, 0.75, 0.5343, 0.7502, 0.5343, 0.7505, 0.5343, 0.7507, 0.5343, 0.751, 0.5343, 0.7512, 0.5343, 0.7515, 0.5343, 0.7517, 0.5343, 0.7519, 0.5343, 0.7522, 0.5342, 0.7524, 0.5342, 0.7527, 0.5342, 0.7529, 0.5342, 0.7531, 0.5342, 0.7534, 0.5342, 0.7536, 0.5341, 0.7539, 0.5341, 0.7541, 0.5341, 0.7543, 0.5341, 0.7546, 0.5341, 0.7548, 0.534, 0.7551, 0.534, 0.7553, 0.534, 0.7555, 0.534, 0.7557, 0.5339, 0.7559, 0.5339, 0.7562, 0.5339, 0.7564, 0.5339, 0.7566, 0.5338, 0.7568, 0.5338, 0.7571, 0.5338, 0.7573, 0.5337, 0.7575, 0.5337, 0.7577, 0.5337, 0.7579, 0.5337, 0.7582, 0.5336, 0.7584, 0.5336, 0.7586, 0.5336, 0.7588, 0.5335, 0.759, 0.5335, 0.7592, 0.5335, 0.7594, 0.5334, 0.7596, 0.5334, 0.7598, 0.5333, 0.76, 0.5333, 0.7602, 0.5333, 0.7603, 0.5332, 0.7605, 0.5332, 0.7607, 0.5332, 0.7609, 0.5331, 0.7611, 0.5331, 0.7613, 0.533, 0.7615, 0.533, 0.7617, 0.533, 0.7619, 0.5329, 0.762, 0.5329, 0.7622, 0.5328, 0.7623, 0.5328, 0.7625, 0.5327, 0.7627, 0.5327, 0.7628, 0.5326, 0.763, 0.5326, 0.7631, 0.5325, 0.7633, 0.5325, 0.7635, 0.5324, 0.7636, 0.5324, 0.7638, 0.5323, 0.7639, 0.5323, 0.7641, 0.5323, 0.7642, 0.5322, 0.7644, 0.5322, 0.7645, 0.5321, 0.7646, 0.532, 0.7647, 0.532, 0.7648, 0.5319, 0.765, 0.5319, 0.7651, 0.5318, 0.7652, 0.5318, 0.7653, 0.5317, 0.7654, 0.5317, 0.7655, 0.5316, 0.7657, 0.5316, 0.7658, 0.5315, 0.7659, 0.5315, 0.766, 0.5314, 0.7661, 0.5314, 0.7662, 0.5313, 0.7663, 0.5312, 0.7664, 0.5312, 0.7664, 0.5311, 0.7665, 0.5311, 0.7666, 0.531, 0.7666, 0.5309, 0.7667, 0.5309, 0.7668, 0.5308, 0.7669, 0.5308, 0.7669, 0.5307, 0.767, 0.5307, 0.7671, 0.5306, 0.7672, 0.5305, 0.7672, 0.5305, 0.7673, 0.5304, 0.7673, 0.5304, 0.7673, 0.5303, 0.7674, 0.5302, 0.7674, 0.5302, 0.7674, 0.5301, 0.7674, 0.5301, 0.7675, 0.53, 0.7675, 0.5299, 0.7675, 0.5299, 0.7675, 0.5298, 0.7676, 0.5298, 0.7676, 0.5297, 0.7676, 0.5296, 0.7676, 0.5296, 0.7677, 0.5295, 0.7268, 0.5295, 0.7204, 0.5276, 0.7141, 0.5258, 0.7077, 0.5239, 0.7013, 0.5221, 0.695, 0.5203, 0.6886, 0.5184, 0.6822, 0.5166, 0.6759, 0.5147, 0.6695, 0.5129, 0.6632, 0.511, 0.6568, 0.5092, 0.6504, 0.5074, 0.6441, 0.5055, 0.6377, 0.5037, 0.6314, 0.5018, 0.625, 0.5, 0.6562, 0.5, 0.6875, 0.5, 0.7188, 0.5, 0.75, 0.5, 0.7812, 0.5, 0.8125, 0.5, 0.8438, 0.5, 0.875, 0.5, 0.8683, 0.5018, 0.8616, 0.5037, 0.8549, 0.5055, 0.8482, 0.5074, 0.8415, 0.5092, 0.8348, 0.511, 0.8281, 0.5129, 0.8213, 0.5147, 0.8146, 0.5166, 0.8079, 0.5184, 0.8012, 0.5203, 0.7945, 0.5221, 0.7878, 0.5239, 0.7811, 0.5258, 0.7744, 0.5276, 0.7677, 0.5295, 0.7673, 0.5285, 0.7661, 0.5276, 0.7642, 0.5267, 0.7617, 0.526, 0.7586, 0.5253, 0.7551, 0.5249, 0.7512, 0.5246, 0.7472, 0.5245, 0.7432, 0.5246, 0.7394, 0.5249, 0.7359, 0.5253, 0.7328, 0.526, 0.7302, 0.5267, 0.7283, 0.5276, 0.7272, 0.5285, 1.0, 0.8672, 1.0, 0.7721, 0.9688, 0.7721, 0.9688, 0.8672, 0.9688, 0.8672, 0.9688, 0.7721, 0.9375, 0.7721, 0.9375, 0.8672, 0.9375, 0.8672, 0.9375, 0.7721, 0.9062, 0.7721, 0.9062, 0.8672, 0.9062, 0.8672, 0.9062, 0.7721, 0.875, 0.7721, 0.875, 0.8672, 0.875, 0.8672, 0.875, 0.7721, 0.8438, 0.7721, 0.8438, 0.8672, 0.8438, 0.8672, 0.8438, 0.7721, 0.8125, 0.7721, 0.8125, 0.8672, 0.8125, 0.8672, 0.8125, 0.7721, 0.7812, 0.7721, 0.7812, 0.8672, 0.7812, 0.7721, 0.75, 0.7721, 0.75, 0.8672, 0.7812, 0.8672, 0.75, 0.7721, 0.7188, 0.7721, 0.7188, 0.8672, 0.7207, 0.8672, 0.7227, 0.8672, 0.7246, 0.8672, 0.7266, 0.8672, 0.7285, 0.8672, 0.7305, 0.8672, 0.7324, 0.8672, 0.7344, 0.8672, 0.7363, 0.8672, 0.7383, 0.8672, 0.7402, 0.8672, 0.7422, 0.8672, 0.7441, 0.8672, 0.7461, 0.8672, 0.748, 0.8672, 0.75, 0.8672, 0.7188, 0.7721, 0.6875, 0.7721, 0.6875, 0.8672, 0.6895, 0.8672, 0.6914, 0.8672, 0.6934, 0.8672, 0.6953, 0.8672, 0.6973, 0.8672, 0.6992, 0.8672, 0.7012, 0.8672, 0.7031, 0.8672, 0.7051, 0.8672, 0.707, 0.8672, 0.709, 0.8672, 0.7109, 0.8672, 0.7129, 0.8672, 0.7148, 0.8672, 0.7168, 0.8672, 0.7188, 0.8672, 0.6875, 0.7721, 0.6562, 0.7721, 0.6562, 0.8672, 0.6582, 0.8672, 0.6602, 0.8672, 0.6621, 0.8672, 0.6641, 0.8672, 0.666, 0.8672, 0.668, 0.8672, 0.6699, 0.8672, 0.6719, 0.8672, 0.6738, 0.8672, 0.6758, 0.8672, 0.6777, 0.8672, 0.6797, 0.8672, 0.6816, 0.8672, 0.6836, 0.8672, 0.6855, 0.8672, 0.6875, 0.8672, 0.6562, 0.7721, 0.625, 0.7721, 0.625, 0.8672, 0.627, 0.8672, 0.6289, 0.8672, 0.6309, 0.8672, 0.6328, 0.8672, 0.6348, 0.8672, 0.6367, 0.8672, 0.6387, 0.8672, 0.6406, 0.8672, 0.6426, 0.8672, 0.6445, 0.8672, 0.6465, 0.8672, 0.6484, 0.8672, 0.6504, 0.8672, 0.6523, 0.8672, 0.6543, 0.8672, 0.6562, 0.8672, 0.625, 0.7721, 0.5938, 0.7721, 0.5938, 0.8672, 0.5957, 0.8672, 0.5977, 0.8672, 0.5996, 0.8672, 0.6016, 0.8672, 0.6035, 0.8672, 0.6055, 0.8672, 0.6074, 0.8672, 0.6094, 0.8672, 0.6113, 0.8672, 0.6133, 0.8672, 0.6152, 0.8672, 0.6172, 0.8672, 0.6191, 0.8672, 0.6211, 0.8672, 0.623, 0.8672, 0.625, 0.8672, 0.5938, 0.7721, 0.5625, 0.7721, 0.5625, 0.8672, 0.5645, 0.8672, 0.5664, 0.8672, 0.5684, 0.8672, 0.5703, 0.8672, 0.5723, 0.8672, 0.5742, 0.8672, 0.5762, 0.8672, 0.5781, 0.8672, 0.5801, 0.8672, 0.582, 0.8672, 0.584, 0.8672, 0.5859, 0.8672, 0.5879, 0.8672, 0.5898, 0.8672, 0.5918, 0.8672, 0.5938, 0.8672, 0.5625, 0.7721, 0.5312, 0.7721, 0.5312, 0.8672, 0.5332, 0.8672, 0.5352, 0.8672, 0.5371, 0.8672, 0.5391, 0.8672, 0.541, 0.8672, 0.543, 0.8672, 0.5449, 0.8672, 0.5469, 0.8672, 0.5488, 0.8672, 0.5508, 0.8672, 0.5527, 0.8672, 0.5547, 0.8672, 0.5566, 0.8672, 0.5586, 0.8672, 0.5605, 0.8672, 0.5625, 0.8672, 0.5312, 0.7721, 0.5, 0.7721, 0.5, 0.8672, 0.502, 0.8672, 0.5039, 0.8672, 0.5059, 0.8672, 0.5078, 0.8672, 0.5098, 0.8672, 0.5117, 0.8672, 0.5137, 0.8672, 0.5156, 0.8672, 0.5176, 0.8672, 0.5195, 0.8672, 0.5215, 0.8672, 0.5234, 0.8672, 0.5254, 0.8672, 0.5273, 0.8672, 0.5293, 0.8672, 0.5312, 0.8672, 0.5, 0.7721, 0.4688, 0.7721, 0.4688, 0.8672, 0.4707, 0.8672, 0.4727, 0.8672, 0.4746, 0.8672, 0.4766, 0.8672, 0.4785, 0.8672, 0.4805, 0.8672, 0.4824, 0.8672, 0.4844, 0.8672, 0.4863, 0.8672, 0.4883, 0.8672, 0.4902, 0.8672, 0.4922, 0.8672, 0.4941, 0.8672, 0.4961, 0.8672, 0.498, 0.8672, 0.5, 0.8672, 0.4688, 0.7721, 0.4375, 0.7721, 0.4375, 0.8672, 0.4395, 0.8672, 0.4414, 0.8672, 0.4434, 0.8672, 0.4453, 0.8672, 0.4473, 0.8672, 0.4492, 0.8672, 0.4512, 0.8672, 0.4531, 0.8672, 0.4551, 0.8672, 0.457, 0.8672, 0.459, 0.8672, 0.4609, 0.8672, 0.4629, 0.8672, 0.4648, 0.8672, 0.4668, 0.8672, 0.4688, 0.8672, 0.4375, 0.7721, 0.4062, 0.7721, 0.4062, 0.8672, 0.4082, 0.8672, 0.4102, 0.8672, 0.4121, 0.8672, 0.4141, 0.8672, 0.416, 0.8672, 0.418, 0.8672, 0.4199, 0.8672, 0.4219, 0.8672, 0.4238, 0.8672, 0.4258, 0.8672, 0.4277, 0.8672, 0.4297, 0.8672, 0.4316, 0.8672, 0.4336, 0.8672, 0.4355, 0.8672, 0.4375, 0.8672, 0.4062, 0.7721, 0.375, 0.7721, 0.375, 0.8672, 0.377, 0.8672, 0.3789, 0.8672, 0.3809, 0.8672, 0.3828, 0.8672, 0.3848, 0.8672, 0.3867, 0.8672, 0.3887, 0.8672, 0.3906, 0.8672, 0.3926, 0.8672, 0.3945, 0.8672, 0.3965, 0.8672, 0.3984, 0.8672, 0.4004, 0.8672, 0.4023, 0.8672, 0.4043, 0.8672, 0.4062, 0.8672, 0.375, 0.7721, 0.3438, 0.7721, 0.3438, 0.8672, 0.3457, 0.8672, 0.3477, 0.8672, 0.3496, 0.8672, 0.3516, 0.8672, 0.3535, 0.8672, 0.3555, 0.8672, 0.3574, 0.8672, 0.3594, 0.8672, 0.3613, 0.8672, 0.3633, 0.8672, 0.3652, 0.8672, 0.3672, 0.8672, 0.3691, 0.8672, 0.3711, 0.8672, 0.373, 0.8672, 0.375, 0.8672, 0.3438, 0.7721, 0.3125, 0.7721, 0.3125, 0.8672, 0.3145, 0.8672, 0.3164, 0.8672, 0.3184, 0.8672, 0.3203, 0.8672, 0.3223, 0.8672, 0.3242, 0.8672, 0.3262, 0.8672, 0.3281, 0.8672, 0.3301, 0.8672, 0.332, 0.8672, 0.334, 0.8672, 0.3359, 0.8672, 0.3379, 0.8672, 0.3398, 0.8672, 0.3418, 0.8672, 0.3438, 0.8672, 0.3125, 0.7721, 0.2812, 0.7721, 0.2812, 0.8672, 0.2832, 0.8672, 0.2852, 0.8672, 0.2871, 0.8672, 0.2891, 0.8672, 0.291, 0.8672, 0.293, 0.8672, 0.2949, 0.8672, 0.2969, 0.8672, 0.2988, 0.8672, 0.3008, 0.8672, 0.3027, 0.8672, 0.3047, 0.8672, 0.3066, 0.8672, 0.3086, 0.8672, 0.3105, 0.8672, 0.3125, 0.8672, 0.2812, 0.8672, 0.2812, 0.7721, 0.25, 0.7721, 0.25, 0.8672, 0.252, 0.8672, 0.2539, 0.8672, 0.2559, 0.8672, 0.2578, 0.8672, 0.2598, 0.8672, 0.2617, 0.8672, 0.2637, 0.8672, 0.2656, 0.8672, 0.2676, 0.8672, 0.2695, 0.8672, 0.2715, 0.8672, 0.2734, 0.8672, 0.2754, 0.8672, 0.2773, 0.8672, 0.2793, 0.8672, 0.25, 0.8672, 0.25, 0.7721, 0.2188, 0.7721, 0.2188, 0.8672, 0.2188, 0.8672, 0.2188, 0.7721, 0.1875, 0.7721, 0.1875, 0.8672, 0.1875, 0.8672, 0.1875, 0.7721, 0.1562, 0.7721, 0.1562, 0.8672, 0.1562, 0.8672, 0.1562, 0.7721, 0.125, 0.7721, 0.125, 0.8672, 0.125, 0.8672, 0.125, 0.7721, 0.09375, 0.7721, 0.09375, 0.8672, 0.09375, 0.8672, 0.09375, 0.7721, 0.0625, 0.7721, 0.0625, 0.8672, 0.0625, 0.8672, 0.0625, 0.7721, 0.03125, 0.7721, 0.03125, 0.8672, 0.03125, 0.8672, 0.03125, 0.7721, 0.0, 0.7721, 0.0, 0.8672])
me_cube_006.materials.append(mat_material_010)
me_cube_006.update()
me_cube_008 = bpy.data.meshes.new('Cube.008')
me_cube_008.from_pydata([(-1.0, -3.349, -1.0), (-1.0, -3.349, 1.0), (-1.0, 0.943, -1.0), (-1.0, 0.943, 1.0), (1.0, -3.349, -1.0), (1.0, -3.349, 1.0), (1.0, 0.943, -1.0), (1.0, 0.943, 1.0)], [], [(0, 1, 3, 2), (2, 3, 7, 6), (6, 7, 5, 4), (4, 5, 1, 0), (2, 6, 4, 0), (7, 3, 1, 5)])
_uv = me_cube_008.uv_layers.new(name='UVMap')
_uv.uv.foreach_set('vector', [0.375, 0.0, 0.625, 0.0, 0.625, 0.25, 0.375, 0.25, 0.375, 0.25, 0.625, 0.25, 0.625, 0.5, 0.375, 0.5, 0.375, 0.5, 0.625, 0.5, 0.625, 0.75, 0.375, 0.75, 0.375, 0.75, 0.625, 0.75, 0.625, 1.0, 0.375, 1.0, 0.125, 0.5, 0.375, 0.5, 0.375, 0.75, 0.125, 0.75, 0.625, 0.5, 0.875, 0.5, 0.875, 0.75, 0.625, 0.75])
me_cube_008.materials.append(mat_material_008)
me_cube_008.update()
me_cube_009 = bpy.data.meshes.new('Cube.009')
me_cube_009.from_pydata([(-1.0, -0.9853, -1.0), (-1.0, -0.9853, 1.0), (-1.0, 0.9454, -1.0), (-1.0, 0.9454, 1.0), (1.0, -0.9853, -1.0), (1.0, -0.9853, 1.0), (1.0, 0.9454, -1.0), (1.0, 0.9454, 1.0)], [], [(0, 1, 3, 2), (2, 3, 7, 6), (6, 7, 5, 4), (4, 5, 1, 0), (2, 6, 4, 0), (7, 3, 1, 5)])
_uv = me_cube_009.uv_layers.new(name='UVMap')
_uv.uv.foreach_set('vector', [0.375, 0.0, 0.625, 0.0, 0.625, 0.25, 0.375, 0.25, 0.375, 0.25, 0.625, 0.25, 0.625, 0.5, 0.375, 0.5, 0.375, 0.5, 0.625, 0.5, 0.625, 0.75, 0.375, 0.75, 0.375, 0.75, 0.625, 0.75, 0.625, 1.0, 0.375, 1.0, 0.125, 0.5, 0.375, 0.5, 0.375, 0.75, 0.125, 0.75, 0.625, 0.5, 0.875, 0.5, 0.875, 0.75, 0.625, 0.75])
me_cube_009.materials.append(mat_material_009)
me_cube_009.update()
me_cube_001 = bpy.data.meshes.new('Cube.001')
me_cube_001.from_pydata([(-1.0, 0.2072, -1.0), (-1.0, 0.2072, 1.0), (-1.0, 1.0, -1.0), (-1.0, 1.0, 1.0), (0.7962, 0.2072, -1.0), (0.7962, 0.2072, 1.0), (0.7962, 1.0, -1.0), (0.7962, 1.0, 1.0), (-0.08201, 0.7445, 0.7895), (-1.0, 0.0, 1.0), (0.7962, 0.0, 1.0), (-0.1019, 0.2072, 1.0), (-0.6145, 0.8822, 1.0), (0.4306, 0.8822, 1.0), (-1.0, 0.5, 1.0), (-0.1019, 1.0, 1.0), (0.7962, 0.5, 1.0), (0.3472, 0.2072, 1.0), (-0.4218, 0.8232, 1.0), (0.2478, 0.8232, 1.0), (-1.0, -0.5, 1.0), (0.7962, -0.5, 1.0), (-0.5509, 0.2072, 1.0), (-0.8073, 0.9411, 1.0), (0.6134, 0.9411, 1.0), (-1.0, 0.75, 1.0), (0.3472, 1.0, 1.0), (0.7962, 0.75, 1.0), (0.5717, 0.2072, 1.0), (-0.3254, 0.7938, 1.0), (0.1564, 0.7938, 1.0), (-1.0, -0.25, 1.0), (0.7962, -0.25, 1.0), (-0.3264, 0.2072, 1.0), (-0.7109, 0.9116, 1.0), (0.522, 0.9116, 1.0), (-1.0, 0.25, 1.0), (-0.5509, 1.0, 1.0), (0.7962, 0.25, 1.0), (0.1226, 0.2072, 1.0), (-0.5181, 0.8527, 1.0), (0.3392, 0.8527, 1.0), (-1.0, -0.75, 1.0), (0.7962, -0.75, 1.0), (-0.7755, 0.2072, 1.0), (-0.9036, 0.9705, 1.0), (0.7048, 0.9705, 1.0), (-1.0, 0.875, 1.0), (0.5717, 1.0, 1.0), (0.7962, 0.875, 1.0), (0.684, 0.2072, 1.0), (-0.2772, 0.7791, 1.0), (0.1107, 0.7791, 1.0), (-1.0, -0.125, 1.0), (0.7962, -0.125, 1.0), (-0.2142, 0.2072, 1.0), (-0.6627, 0.8969, 1.0), (0.4763, 0.8969, 1.0), (-1.0, 0.375, 1.0), (-0.3264, 1.0, 1.0), (0.7962, 0.375, 1.0), (0.2349, 0.2072, 1.0), (-0.4699, 0.838, 1.0), (0.2935, 0.838, 1.0), (-1.0, -0.625, 1.0), (0.7962, -0.625, 1.0), (-0.6632, 0.2072, 1.0), (-0.8554, 0.9558, 1.0), (0.6591, 0.9558, 1.0), (-1.0, 0.625, 1.0), (0.1226, 1.0, 1.0), (0.7962, 0.625, 1.0), (0.4594, 0.2072, 1.0), (-0.3736, 0.8085, 1.0), (0.2021, 0.8085, 1.0), (-1.0, -0.375, 1.0), (0.7962, -0.375, 1.0), (-0.4387, 0.2072, 1.0), (-0.7591, 0.9264, 1.0), (0.5677, 0.9264, 1.0), (-1.0, 0.125, 1.0), (-0.7755, 1.0, 1.0), (0.7962, 0.125, 1.0), (0.01037, 0.2072, 1.0), (-0.5663, 0.8674, 1.0), (0.3849, 0.8674, 1.0), (-1.0, -0.875, 1.0), (0.7962, -0.875, 1.0), (-0.8877, 0.2072, 1.0), (-0.9518, 0.9853, 1.0), (0.7505, 0.9853, 1.0), (-1.0, 1.0, 0.0), (-0.1019, 1.0, -1.0), (0.684, 1.0, 1.0), (0.7962, 1.0, 0.0), (-0.2142, 1.0, 1.0), (0.2349, 1.0, 1.0), (-0.6632, 1.0, 1.0), (0.4594, 1.0, 1.0), (-0.4387, 1.0, 1.0), (0.01037, 1.0, 1.0), (-0.8877, 1.0, 1.0), (-1.0, 1.0, 0.5), (0.3472, 1.0, -1.0), (0.7401, 1.0, 1.0), (0.7962, 1.0, 0.5), (-0.158, 1.0, 1.0), (0.291, 1.0, 1.0), (-0.6071, 1.0, 1.0), (0.5156, 1.0, 1.0), (-0.3826, 1.0, 1.0), (0.0665, 1.0, 1.0), (-0.8316, 1.0, 1.0), (-1.0, 1.0, -0.5), (-0.5509, 1.0, -1.0), (0.6278, 1.0, 1.0), (0.7962, 1.0, -0.5), (-0.2703, 1.0, 1.0), (0.1788, 1.0, 1.0), (-0.7193, 1.0, 1.0), (0.4033, 1.0, 1.0), (-0.4948, 1.0, 1.0), (-0.04576, 1.0, 1.0), (-0.9439, 1.0, 1.0), (-1.0, 1.0, 0.75), (0.5717, 1.0, -1.0), (0.7682, 1.0, 1.0), (0.7962, 1.0, 0.75), (-0.13, 1.0, 1.0), (0.3191, 1.0, 1.0), (-0.579, 1.0, 1.0), (0.5436, 1.0, 1.0), (-0.3545, 1.0, 1.0), (0.09457, 1.0, 1.0), (-0.8035, 1.0, 1.0), (-1.0, 1.0, -0.25), (-0.3264, 1.0, -1.0), (0.6559, 1.0, 1.0), (0.7962, 1.0, -0.25), (-0.2422, 1.0, 1.0), (0.2068, 1.0, 1.0), (-0.6913, 1.0, 1.0), (0.4314, 1.0, 1.0), (-0.4667, 1.0, 1.0), (-0.01769, 1.0, 1.0), (-0.9158, 1.0, 1.0), (-1.0, 1.0, 0.25), (0.1226, 1.0, -1.0), (0.712, 1.0, 1.0), (0.7962, 1.0, 0.25), (-0.1861, 1.0, 1.0), (0.263, 1.0, 1.0), (-0.6351, 1.0, 1.0), (0.4875, 1.0, 1.0), (-0.4106, 1.0, 1.0), (0.03844, 1.0, 1.0), (-0.8597, 1.0, 1.0), (-1.0, 1.0, -0.75), (-0.7755, 1.0, -1.0), (0.5998, 1.0, 1.0), (0.7962, 1.0, -0.75), (-0.2984, 1.0, 1.0), (0.1507, 1.0, 1.0), (-0.7474, 1.0, 1.0), (0.3752, 1.0, 1.0), (-0.5229, 1.0, 1.0), (-0.07383, 1.0, 1.0), (-0.9719, 1.0, 1.0), (-1.0, 1.0, 0.875), (0.684, 1.0, -1.0), (0.7822, 1.0, 1.0), (0.7962, 1.0, 0.875), (-0.1159, 1.0, 1.0), (0.3331, 1.0, 1.0), (-0.565, 1.0, 1.0), (0.5577, 1.0, 1.0), (-0.3405, 1.0, 1.0), (0.1086, 1.0, 1.0), (-0.7895, 1.0, 1.0), (-1.0, 1.0, -0.125), (-0.2142, 1.0, -1.0), (0.6699, 1.0, 1.0), (0.7962, 1.0, -0.125), (-0.2282, 1.0, 1.0), (0.2209, 1.0, 1.0), (-0.6772, 1.0, 1.0), (0.4454, 1.0, 1.0), (-0.4527, 1.0, 1.0), (-0.003661, 1.0, 1.0), (-0.9018, 1.0, 1.0), (-1.0, 1.0, 0.375), (0.2349, 1.0, -1.0), (0.7261, 1.0, 1.0), (0.7962, 1.0, 0.375), (-0.1721, 1.0, 1.0), (0.277, 1.0, 1.0), (-0.6211, 1.0, 1.0), (0.5015, 1.0, 1.0), (-0.3966, 1.0, 1.0), (0.05247, 1.0, 1.0), (-0.8456, 1.0, 1.0), (-1.0, 1.0, -0.625), (-0.6632, 1.0, -1.0), (0.6138, 1.0, 1.0), (0.7962, 1.0, -0.625), (-0.2843, 1.0, 1.0), (0.1647, 1.0, 1.0), (-0.7334, 1.0, 1.0), (0.3893, 1.0, 1.0), (-0.5088, 1.0, 1.0), (-0.05979, 1.0, 1.0), (-0.9579, 1.0, 1.0), (-1.0, 1.0, 0.625), (0.4594, 1.0, -1.0), (0.7541, 1.0, 1.0), (0.7962, 1.0, 0.625), (-0.144, 1.0, 1.0), (0.3051, 1.0, 1.0), (-0.593, 1.0, 1.0), (0.5296, 1.0, 1.0), (-0.3685, 1.0, 1.0), (0.08054, 1.0, 1.0), (-0.8176, 1.0, 1.0), (-1.0, 1.0, -0.375), (-0.4387, 1.0, -1.0), (0.6419, 1.0, 1.0), (0.7962, 1.0, -0.375), (-0.2563, 1.0, 1.0), (0.1928, 1.0, 1.0), (-0.7053, 1.0, 1.0), (0.4173, 1.0, 1.0), (-0.4808, 1.0, 1.0), (-0.03173, 1.0, 1.0), (-0.9298, 1.0, 1.0), (-1.0, 1.0, 0.125), (0.01037, 1.0, -1.0), (0.698, 1.0, 1.0), (0.7962, 1.0, 0.125), (-0.2001, 1.0, 1.0), (0.2489, 1.0, 1.0), (-0.6492, 1.0, 1.0), (0.4735, 1.0, 1.0), (-0.4246, 1.0, 1.0), (0.0244, 1.0, 1.0), (-0.8737, 1.0, 1.0), (-1.0, 1.0, -0.875), (-0.8877, 1.0, -1.0), (0.5857, 1.0, 1.0), (0.7962, 1.0, -0.875), (-0.3124, 1.0, 1.0), (0.1367, 1.0, 1.0), (-0.7614, 1.0, 1.0), (0.3612, 1.0, 1.0), (-0.5369, 1.0, 1.0), (-0.08786, 1.0, 1.0), (-0.986, 1.0, 1.0), (-1.0, 1.0, 0.9375), (0.7401, 1.0, -1.0), (0.7892, 1.0, 1.0), (0.7962, 1.0, 0.9375), (-0.1089, 1.0, 1.0), (0.3401, 1.0, 1.0), (-0.558, 1.0, 1.0), (0.5647, 1.0, 1.0), (-0.3334, 1.0, 1.0), (0.1156, 1.0, 1.0), (-0.7825, 1.0, 1.0), (-1.0, 1.0, -0.0625), (-0.158, 1.0, -1.0), (0.6769, 1.0, 1.0), (0.7962, 1.0, -0.0625), (-0.2212, 1.0, 1.0), (0.2279, 1.0, 1.0), (-0.6702, 1.0, 1.0), (0.4524, 1.0, 1.0), (-0.4457, 1.0, 1.0), (0.003356, 1.0, 1.0), (-0.8948, 1.0, 1.0), (-1.0, 1.0, 0.4375), (0.291, 1.0, -1.0), (0.7331, 1.0, 1.0), (0.7962, 1.0, 0.4375), (-0.165, 1.0, 1.0), (0.284, 1.0, 1.0), (-0.6141, 1.0, 1.0), (0.5085, 1.0, 1.0), (-0.3896, 1.0, 1.0), (0.05949, 1.0, 1.0), (-0.8386, 1.0, 1.0), (-1.0, 1.0, -0.5625), (-0.6071, 1.0, -1.0), (0.6208, 1.0, 1.0), (0.7962, 1.0, -0.5625), (-0.2773, 1.0, 1.0), (0.1718, 1.0, 1.0), (-0.7264, 1.0, 1.0), (0.3963, 1.0, 1.0), (-0.5018, 1.0, 1.0), (-0.05278, 1.0, 1.0), (-0.9509, 1.0, 1.0), (-1.0, 1.0, 0.6875), (0.5156, 1.0, -1.0), (0.7611, 1.0, 1.0), (0.7962, 1.0, 0.6875), (-0.137, 1.0, 1.0), (0.3121, 1.0, 1.0), (-0.586, 1.0, 1.0), (0.5366, 1.0, 1.0), (-0.3615, 1.0, 1.0), (0.08755, 1.0, 1.0), (-0.8106, 1.0, 1.0), (-1.0, 1.0, -0.3125), (-0.3826, 1.0, -1.0), (0.6489, 1.0, 1.0), (0.7962, 1.0, -0.3125), (-0.2492, 1.0, 1.0), (0.1998, 1.0, 1.0), (-0.6983, 1.0, 1.0), (0.4243, 1.0, 1.0), (-0.4738, 1.0, 1.0), (-0.02471, 1.0, 1.0), (-0.9228, 1.0, 1.0), (-1.0, 1.0, 0.1875), (0.0665, 1.0, -1.0), (0.705, 1.0, 1.0), (0.7962, 1.0, 0.1875), (-0.1931, 1.0, 1.0), (0.2559, 1.0, 1.0), (-0.6422, 1.0, 1.0), (0.4805, 1.0, 1.0), (-0.4176, 1.0, 1.0), (0.03142, 1.0, 1.0), (-0.8667, 1.0, 1.0), (-1.0, 1.0, -0.8125), (-0.8316, 1.0, -1.0), (0.5927, 1.0, 1.0), (0.7962, 1.0, -0.8125), (-0.3054, 1.0, 1.0), (0.1437, 1.0, 1.0), (-0.7544, 1.0, 1.0), (0.3682, 1.0, 1.0), (-0.5299, 1.0, 1.0), (-0.08084, 1.0, 1.0), (-0.979, 1.0, 1.0), (-1.0, 1.0, 0.8125), (0.6278, 1.0, -1.0), (0.7752, 1.0, 1.0), (0.7962, 1.0, 0.8125), (-0.1229, 1.0, 1.0), (0.3261, 1.0, 1.0), (-0.572, 1.0, 1.0), (0.5506, 1.0, 1.0), (-0.3475, 1.0, 1.0), (0.1016, 1.0, 1.0), (-0.7965, 1.0, 1.0), (-1.0, 1.0, -0.1875), (-0.2703, 1.0, -1.0), (0.6629, 1.0, 1.0), (0.7962, 1.0, -0.1875), (-0.2352, 1.0, 1.0), (0.2138, 1.0, 1.0), (-0.6843, 1.0, 1.0), (0.4384, 1.0, 1.0), (-0.4597, 1.0, 1.0), (-0.01068, 1.0, 1.0), (-0.9088, 1.0, 1.0), (-1.0, 1.0, 0.3125), (0.1788, 1.0, -1.0), (0.719, 1.0, 1.0), (0.7962, 1.0, 0.3125), (-0.1791, 1.0, 1.0), (0.27, 1.0, 1.0), (-0.6281, 1.0, 1.0), (0.4945, 1.0, 1.0), (-0.4036, 1.0, 1.0), (0.04545, 1.0, 1.0), (-0.8527, 1.0, 1.0), (-1.0, 1.0, -0.6875), (-0.7193, 1.0, -1.0), (0.6068, 1.0, 1.0), (0.7962, 1.0, -0.6875), (-0.2913, 1.0, 1.0), (0.1577, 1.0, 1.0), (-0.7404, 1.0, 1.0), (0.3822, 1.0, 1.0), (-0.5159, 1.0, 1.0), (-0.06681, 1.0, 1.0), (-0.9649, 1.0, 1.0), (-1.0, 1.0, 0.5625), (0.4033, 1.0, -1.0), (0.7471, 1.0, 1.0), (0.7962, 1.0, 0.5625), (-0.151, 1.0, 1.0), (0.298, 1.0, 1.0), (-0.6001, 1.0, 1.0), (0.5226, 1.0, 1.0), (-0.3755, 1.0, 1.0), (0.07352, 1.0, 1.0), (-0.8246, 1.0, 1.0), (-1.0, 1.0, -0.4375), (-0.4948, 1.0, -1.0), (0.6348, 1.0, 1.0), (0.7962, 1.0, -0.4375), (-0.2633, 1.0, 1.0), (0.1858, 1.0, 1.0), (-0.7123, 1.0, 1.0), (0.4103, 1.0, 1.0), (-0.4878, 1.0, 1.0), (-0.03874, 1.0, 1.0), (-0.9369, 1.0, 1.0), (-1.0, 1.0, 0.0625), (-0.04576, 1.0, -1.0), (0.691, 1.0, 1.0), (0.7962, 1.0, 0.0625), (-0.2071, 1.0, 1.0), (0.2419, 1.0, 1.0), (-0.6562, 1.0, 1.0), (0.4664, 1.0, 1.0), (-0.4317, 1.0, 1.0), (0.01739, 1.0, 1.0), (-0.8807, 1.0, 1.0), (-1.0, 1.0, -0.9375), (-0.9439, 1.0, -1.0), (0.5787, 1.0, 1.0), (0.7962, 1.0, -0.9375), (-0.3194, 1.0, 1.0), (0.1297, 1.0, 1.0), (-0.7685, 1.0, 1.0), (0.3542, 1.0, 1.0), (-0.5439, 1.0, 1.0), (-0.09488, 1.0, 1.0), (-0.993, 1.0, 1.0)], [], [(0, 1, 86, 42, 64, 20, 75, 31, 53, 9, 80, 36, 58, 14, 69, 25, 47, 3, 256, 168, 344, 124, 300, 212, 388, 102, 278, 190, 366, 146, 322, 234, 410, 91, 267, 179, 355, 135, 311, 223, 399, 113, 289, 201, 377, 157, 333, 245, 421, 2), (2, 421, 245, 333, 157, 377, 201, 289, 113, 399, 223, 311, 135, 355, 179, 267, 91, 410, 234, 322, 146, 366, 190, 278, 102, 388, 212, 300, 124, 344, 168, 256, 3, 431, 255, 343, 167, 387, 211, 299, 123, 409, 233, 321, 145, 365, 189, 277, 101, 420, 244, 332, 156, 376, 200, 288, 112, 398, 222, 310, 134, 354, 178, 266, 81, 427, 251, 339, 163, 383, 207, 295, 119, 405, 229, 317, 141, 361, 185, 273, 97, 416, 240, 328, 152, 372, 196, 284, 108, 394, 218, 306, 130, 350, 174, 262, 37, 429, 253, 341, 165, 385, 209, 297, 121, 407, 231, 319, 143, 363, 187, 275, 99, 418, 242, 330, 154, 374, 198, 286, 110, 396, 220, 308, 132, 352, 176, 264, 59, 425, 249, 337, 161, 381, 205, 293, 117, 403, 227, 315, 139, 359, 183, 271, 95, 414, 238, 326, 150, 370, 194, 282, 106, 392, 216, 304, 128, 348, 172, 260, 15, 430, 254, 342, 166, 386, 210, 298, 122, 408, 232, 320, 144, 364, 188, 276, 100, 419, 243, 331, 155, 375, 199, 287, 111, 397, 221, 309, 133, 353, 177, 265, 70, 426, 250, 338, 162, 382, 206, 294, 118, 404, 228, 316, 140, 360, 184, 272, 96, 415, 239, 327, 151, 371, 195, 283, 107, 393, 217, 305, 129, 349, 173, 261, 26, 428, 252, 340, 164, 384, 208, 296, 120, 406, 230, 318, 142, 362, 186, 274, 98, 417, 241, 329, 153, 373, 197, 285, 109, 395, 219, 307, 131, 351, 175, 263, 48, 423, 247, 335, 159, 379, 203, 291, 115, 401, 225, 313, 137, 357, 181, 269, 93, 412, 236, 324, 148, 368, 192, 280, 104, 390, 214, 302, 126, 346, 170, 258, 7, 259, 171, 347, 127, 303, 215, 391, 105, 281, 193, 369, 149, 325, 237, 413, 94, 270, 182, 358, 138, 314, 226, 402, 116, 292, 204, 380, 160, 336, 248, 424, 6, 257, 169, 345, 125, 301, 213, 389, 103, 279, 191, 367, 147, 323, 235, 411, 92, 268, 180, 356, 136, 312, 224, 400, 114, 290, 202, 378, 158, 334, 246, 422), (6, 424, 248, 336, 160, 380, 204, 292, 116, 402, 226, 314, 138, 358, 182, 270, 94, 413, 237, 325, 149, 369, 193, 281, 105, 391, 215, 303, 127, 347, 171, 259, 7, 49, 27, 71, 16, 60, 38, 82, 10, 54, 32, 76, 21, 65, 43, 87, 5, 4), (4, 5, 50, 28, 72, 17, 61, 39, 83, 11, 55, 33, 77, 22, 66, 44, 88, 1, 0), (6, 4, 0, 2, 8), (8, 51, 29, 73, 18, 62, 40, 84, 12, 56, 34, 78, 23, 67, 45, 89, 3, 47, 25, 69, 14, 58, 36, 80, 9, 53, 31, 75, 20, 64, 42, 86, 1, 88, 44, 66, 22, 77, 33, 55, 11, 83, 39, 61, 17, 72, 28, 50, 5, 87, 43, 65, 21, 76, 32, 54, 10, 82, 38, 60, 16, 71, 27, 49, 7, 90, 46, 68, 24, 79, 35, 57, 13, 85, 41, 63, 19, 74, 30, 52), (8, 52, 30, 74, 19, 63, 41, 85, 13, 57, 35, 79, 24, 68, 46, 90, 7, 258, 170, 346, 126, 302, 214, 390, 104, 280, 192, 368, 148, 324, 236, 412, 93, 269, 181, 357, 137, 313, 225, 401, 115, 291, 203, 379, 159, 335, 247, 423, 48, 263, 175, 351, 131, 307, 219, 395, 109, 285, 197, 373, 153, 329, 241, 417, 98, 274, 186, 362, 142, 318, 230, 406, 120, 296, 208, 384, 164, 340, 252, 428, 26, 261, 173, 349, 129, 305, 217, 393, 107, 283, 195, 371, 151, 327, 239, 415, 96, 272, 184, 360, 140, 316, 228, 404, 118, 294, 206, 382, 162, 338, 250, 426, 70, 265, 177, 353, 133, 309, 221, 397, 111, 287, 199, 375, 155, 331, 243, 419, 100, 276, 188, 364, 144, 320, 232, 408, 122, 298, 210, 386, 166, 342, 254, 430, 15, 260, 172, 348, 128, 304, 216, 392, 106, 282, 194, 370, 150, 326, 238, 414, 95, 271, 183, 359, 139, 315, 227, 403, 117, 293, 205, 381, 161, 337, 249, 425, 59, 264, 176, 352, 132, 308, 220, 396, 110, 286, 198, 374, 154, 330, 242, 418, 99, 275, 187, 363, 143, 319, 231, 407, 121, 297, 209, 385, 165, 341, 253, 429, 37, 262, 174, 350, 130, 306, 218, 394, 108, 284, 196, 372, 152, 328, 240, 416, 97, 273, 185, 361, 141, 317, 229, 405, 119, 295, 207, 383, 163, 339, 251, 427, 81, 266, 178, 354, 134, 310, 222, 398, 112, 288, 200, 376, 156, 332, 244, 420, 101, 277, 189, 365, 145, 321, 233, 409, 123, 299, 211, 387, 167, 343, 255, 431, 3, 89, 45, 67, 23, 78, 34, 56, 12, 84, 40, 62, 18, 73, 29, 51), (2, 422, 246, 334, 158, 378, 202, 290, 114, 400, 224, 312, 136, 356, 180, 268, 92, 411, 235, 323, 147, 367, 191, 279, 103, 389, 213, 301, 125, 345, 169, 257, 6, 8)])
_uv = me_cube_001.uv_layers.new(name='UVMap')
_uv.uv.foreach_set('vector', [0.375, 0.0, 0.625, 0.0, 0.625, 0.01562, 0.625, 0.03125, 0.625, 0.04688, 0.625, 0.0625, 0.625, 0.07812, 0.625, 0.09375, 0.625, 0.1094, 0.625, 0.125, 0.625, 0.1406, 0.625, 0.1562, 0.625, 0.1719, 0.625, 0.1875, 0.625, 0.2031, 0.625, 0.2188, 0.625, 0.2344, 0.625, 0.25, 0.6172, 0.25, 0.6094, 0.25, 0.6016, 0.25, 0.5938, 0.25, 0.5859, 0.25, 0.5781, 0.25, 0.5703, 0.25, 0.5625, 0.25, 0.5547, 0.25, 0.5469, 0.25, 0.5391, 0.25, 0.5312, 0.25, 0.5234, 0.25, 0.5156, 0.25, 0.5078, 0.25, 0.5, 0.25, 0.4922, 0.25, 0.4844, 0.25, 0.4766, 0.25, 0.4688, 0.25, 0.4609, 0.25, 0.4531, 0.25, 0.4453, 0.25, 0.4375, 0.25, 0.4297, 0.25, 0.4219, 0.25, 0.4141, 0.25, 0.4062, 0.25, 0.3984, 0.25, 0.3906, 0.25, 0.3828, 0.25, 0.375, 0.25, 0.375, 0.25, 0.3828, 0.25, 0.3906, 0.25, 0.3984, 0.25, 0.4062, 0.25, 0.4141, 0.25, 0.4219, 0.25, 0.4297, 0.25, 0.4375, 0.25, 0.4453, 0.25, 0.4531, 0.25, 0.4609, 0.25, 0.4688, 0.25, 0.4766, 0.25, 0.4844, 0.25, 0.4922, 0.25, 0.5, 0.25, 0.5078, 0.25, 0.5156, 0.25, 0.5234, 0.25, 0.5312, 0.25, 0.5391, 0.25, 0.5469, 0.25, 0.5547, 0.25, 0.5625, 0.25, 0.5703, 0.25, 0.5781, 0.25, 0.5859, 0.25, 0.5938, 0.25, 0.6016, 0.25, 0.6094, 0.25, 0.6172, 0.25, 0.625, 0.25, 0.625, 0.251, 0.625, 0.252, 0.625, 0.2529, 0.625, 0.2539, 0.625, 0.2549, 0.625, 0.2559, 0.625, 0.2568, 0.625, 0.2578, 0.625, 0.2588, 0.625, 0.2598, 0.625, 0.2607, 0.625, 0.2617, 0.625, 0.2627, 0.625, 0.2637, 0.625, 0.2646, 0.625, 0.2656, 0.625, 0.2666, 0.625, 0.2676, 0.625, 0.2686, 0.625, 0.2695, 0.625, 0.2705, 0.625, 0.2715, 0.625, 0.2725, 0.625, 0.2734, 0.625, 0.2744, 0.625, 0.2754, 0.625, 0.2764, 0.625, 0.2773, 0.625, 0.2783, 0.625, 0.2793, 0.625, 0.2803, 0.625, 0.2812, 0.625, 0.2822, 0.625, 0.2832, 0.625, 0.2842, 0.625, 0.2852, 0.625, 0.2861, 0.625, 0.2871, 0.625, 0.2881, 0.625, 0.2891, 0.625, 0.29, 0.625, 0.291, 0.625, 0.292, 0.625, 0.293, 0.625, 0.2939, 0.625, 0.2949, 0.625, 0.2959, 0.625, 0.2969, 0.625, 0.2979, 0.625, 0.2988, 0.625, 0.2998, 0.625, 0.3008, 0.625, 0.3018, 0.625, 0.3027, 0.625, 0.3037, 0.625, 0.3047, 0.625, 0.3057, 0.625, 0.3066, 0.625, 0.3076, 0.625, 0.3086, 0.625, 0.3096, 0.625, 0.3105, 0.625, 0.3115, 0.625, 0.3125, 0.625, 0.3135, 0.625, 0.3145, 0.625, 0.3154, 0.625, 0.3164, 0.625, 0.3174, 0.625, 0.3184, 0.625, 0.3193, 0.625, 0.3203, 0.625, 0.3213, 0.625, 0.3223, 0.625, 0.3232, 0.625, 0.3242, 0.625, 0.3252, 0.625, 0.3262, 0.625, 0.3271, 0.625, 0.3281, 0.625, 0.3291, 0.625, 0.3301, 0.625, 0.3311, 0.625, 0.332, 0.625, 0.333, 0.625, 0.334, 0.625, 0.335, 0.625, 0.3359, 0.625, 0.3369, 0.625, 0.3379, 0.625, 0.3389, 0.625, 0.3398, 0.625, 0.3408, 0.625, 0.3418, 0.625, 0.3428, 0.625, 0.3438, 0.625, 0.3447, 0.625, 0.3457, 0.625, 0.3467, 0.625, 0.3477, 0.625, 0.3486, 0.625, 0.3496, 0.625, 0.3506, 0.625, 0.3516, 0.625, 0.3525, 0.625, 0.3535, 0.625, 0.3545, 0.625, 0.3555, 0.625, 0.3564, 0.625, 0.3574, 0.625, 0.3584, 0.625, 0.3594, 0.625, 0.3604, 0.625, 0.3613, 0.625, 0.3623, 0.625, 0.3633, 0.625, 0.3643, 0.625, 0.3652, 0.625, 0.3662, 0.625, 0.3672, 0.625, 0.3682, 0.625, 0.3691, 0.625, 0.3701, 0.625, 0.3711, 0.625, 0.3721, 0.625, 0.373, 0.625, 0.374, 0.625, 0.375, 0.625, 0.376, 0.625, 0.377, 0.625, 0.3779, 0.625, 0.3789, 0.625, 0.3799, 0.625, 0.3809, 0.625, 0.3818, 0.625, 0.3828, 0.625, 0.3838, 0.625, 0.3848, 0.625, 0.3857, 0.625, 0.3867, 0.625, 0.3877, 0.625, 0.3887, 0.625, 0.3896, 0.625, 0.3906, 0.625, 0.3916, 0.625, 0.3926, 0.625, 0.3936, 0.625, 0.3945, 0.625, 0.3955, 0.625, 0.3965, 0.625, 0.3975, 0.625, 0.3984, 0.625, 0.3994, 0.625, 0.4004, 0.625, 0.4014, 0.625, 0.4023, 0.625, 0.4033, 0.625, 0.4043, 0.625, 0.4053, 0.625, 0.4062, 0.625, 0.4072, 0.625, 0.4082, 0.625, 0.4092, 0.625, 0.4102, 0.625, 0.4111, 0.625, 0.4121, 0.625, 0.4131, 0.625, 0.4141, 0.625, 0.415, 0.625, 0.416, 0.625, 0.417, 0.625, 0.418, 0.625, 0.4189, 0.625, 0.4199, 0.625, 0.4209, 0.625, 0.4219, 0.625, 0.4229, 0.625, 0.4238, 0.625, 0.4248, 0.625, 0.4258, 0.625, 0.4268, 0.625, 0.4277, 0.625, 0.4287, 0.625, 0.4297, 0.625, 0.4307, 0.625, 0.4316, 0.625, 0.4326, 0.625, 0.4336, 0.625, 0.4346, 0.625, 0.4355, 0.625, 0.4365, 0.625, 0.4375, 0.625, 0.4385, 0.625, 0.4395, 0.625, 0.4404, 0.625, 0.4414, 0.625, 0.4424, 0.625, 0.4434, 0.625, 0.4443, 0.625, 0.4453, 0.625, 0.4463, 0.625, 0.4473, 0.625, 0.4482, 0.625, 0.4492, 0.625, 0.4502, 0.625, 0.4512, 0.625, 0.4521, 0.625, 0.4531, 0.625, 0.4541, 0.625, 0.4551, 0.625, 0.4561, 0.625, 0.457, 0.625, 0.458, 0.625, 0.459, 0.625, 0.46, 0.625, 0.4609, 0.625, 0.4619, 0.625, 0.4629, 0.625, 0.4639, 0.625, 0.4648, 0.625, 0.4658, 0.625, 0.4668, 0.625, 0.4678, 0.625, 0.4688, 0.625, 0.4697, 0.625, 0.4707, 0.625, 0.4717, 0.625, 0.4727, 0.625, 0.4736, 0.625, 0.4746, 0.625, 0.4756, 0.625, 0.4766, 0.625, 0.4775, 0.625, 0.4785, 0.625, 0.4795, 0.625, 0.4805, 0.625, 0.4814, 0.625, 0.4824, 0.625, 0.4834, 0.625, 0.4844, 0.625, 0.4854, 0.625, 0.4863, 0.625, 0.4873, 0.625, 0.4883, 0.625, 0.4893, 0.625, 0.4902, 0.625, 0.4912, 0.625, 0.4922, 0.625, 0.4932, 0.625, 0.4941, 0.625, 0.4951, 0.625, 0.4961, 0.625, 0.4971, 0.625, 0.498, 0.625, 0.499, 0.625, 0.5, 0.6172, 0.5, 0.6094, 0.5, 0.6016, 0.5, 0.5938, 0.5, 0.5859, 0.5, 0.5781, 0.5, 0.5703, 0.5, 0.5625, 0.5, 0.5547, 0.5, 0.5469, 0.5, 0.5391, 0.5, 0.5312, 0.5, 0.5234, 0.5, 0.5156, 0.5, 0.5078, 0.5, 0.5, 0.5, 0.4922, 0.5, 0.4844, 0.5, 0.4766, 0.5, 0.4688, 0.5, 0.4609, 0.5, 0.4531, 0.5, 0.4453, 0.5, 0.4375, 0.5, 0.4297, 0.5, 0.4219, 0.5, 0.4141, 0.5, 0.4062, 0.5, 0.3984, 0.5, 0.3906, 0.5, 0.3828, 0.5, 0.375, 0.5, 0.375, 0.4922, 0.375, 0.4844, 0.375, 0.4766, 0.375, 0.4688, 0.375, 0.4609, 0.375, 0.4531, 0.375, 0.4453, 0.375, 0.4375, 0.375, 0.4297, 0.375, 0.4219, 0.375, 0.4141, 0.375, 0.4062, 0.375, 0.3984, 0.375, 0.3906, 0.375, 0.3828, 0.375, 0.375, 0.375, 0.3672, 0.375, 0.3594, 0.375, 0.3516, 0.375, 0.3438, 0.375, 0.3359, 0.375, 0.3281, 0.375, 0.3203, 0.375, 0.3125, 0.375, 0.3047, 0.375, 0.2969, 0.375, 0.2891, 0.375, 0.2812, 0.375, 0.2734, 0.375, 0.2656, 0.375, 0.2578, 0.375, 0.5, 0.3828, 0.5, 0.3906, 0.5, 0.3984, 0.5, 0.4062, 0.5, 0.4141, 0.5, 0.4219, 0.5, 0.4297, 0.5, 0.4375, 0.5, 0.4453, 0.5, 0.4531, 0.5, 0.4609, 0.5, 0.4688, 0.5, 0.4766, 0.5, 0.4844, 0.5, 0.4922, 0.5, 0.5, 0.5, 0.5078, 0.5, 0.5156, 0.5, 0.5234, 0.5, 0.5312, 0.5, 0.5391, 0.5, 0.5469, 0.5, 0.5547, 0.5, 0.5625, 0.5, 0.5703, 0.5, 0.5781, 0.5, 0.5859, 0.5, 0.5938, 0.5, 0.6016, 0.5, 0.6094, 0.5, 0.6172, 0.5, 0.625, 0.5, 0.625, 0.5156, 0.625, 0.5312, 0.625, 0.5469, 0.625, 0.5625, 0.625, 0.5781, 0.625, 0.5938, 0.625, 0.6094, 0.625, 0.625, 0.625, 0.6406, 0.625, 0.6562, 0.625, 0.6719, 0.625, 0.6875, 0.625, 0.7031, 0.625, 0.7188, 0.625, 0.7344, 0.625, 0.75, 0.375, 0.75, 0.375, 0.75, 0.625, 0.75, 0.625, 0.7656, 0.625, 0.7812, 0.625, 0.7969, 0.625, 0.8125, 0.625, 0.8281, 0.625, 0.8438, 0.625, 0.8594, 0.625, 0.875, 0.625, 0.8906, 0.625, 0.9062, 0.625, 0.9219, 0.625, 0.9375, 0.625, 0.9531, 0.625, 0.9688, 0.625, 0.9844, 0.625, 1.0, 0.375, 1.0, 0.375, 0.5, 0.375, 0.75, 0.125, 0.75, 0.125, 0.5, 0.2732, 0.5295, 0.7677, 0.5295, 0.7744, 0.5276, 0.7811, 0.5258, 0.7878, 0.5239, 0.7945, 0.5221, 0.8012, 0.5203, 0.8079, 0.5184, 0.8146, 0.5166, 0.8213, 0.5147, 0.8281, 0.5129, 0.8348, 0.511, 0.8415, 0.5092, 0.8482, 0.5074, 0.8549, 0.5055, 0.8616, 0.5037, 0.8683, 0.5018, 0.875, 0.5, 0.875, 0.5156, 0.875, 0.5312, 0.875, 0.5469, 0.875, 0.5625, 0.875, 0.5781, 0.875, 0.5938, 0.875, 0.6094, 0.875, 0.625, 0.875, 0.6406, 0.875, 0.6562, 0.875, 0.6719, 0.875, 0.6875, 0.875, 0.7031, 0.875, 0.7188, 0.875, 0.7344, 0.875, 0.75, 0.8594, 0.75, 0.8438, 0.75, 0.8281, 0.75, 0.8125, 0.75, 0.7969, 0.75, 0.7812, 0.75, 0.7656, 0.75, 0.75, 0.75, 0.7344, 0.75, 0.7188, 0.75, 0.7031, 0.75, 0.6875, 0.75, 0.6719, 0.75, 0.6562, 0.75, 0.6406, 0.75, 0.625, 0.75, 0.625, 0.7344, 0.625, 0.7188, 0.625, 0.7031, 0.625, 0.6875, 0.625, 0.6719, 0.625, 0.6562, 0.625, 0.6406, 0.625, 0.625, 0.625, 0.6094, 0.625, 0.5938, 0.625, 0.5781, 0.625, 0.5625, 0.625, 0.5469, 0.625, 0.5312, 0.625, 0.5156, 0.625, 0.5, 0.6314, 0.5018, 0.6377, 0.5037, 0.6441, 0.5055, 0.6504, 0.5074, 0.6568, 0.5092, 0.6632, 0.511, 0.6695, 0.5129, 0.6759, 0.5147, 0.6822, 0.5166, 0.6886, 0.5184, 0.695, 0.5203, 0.7013, 0.5221, 0.7077, 0.5239, 0.7141, 0.5258, 0.7204, 0.5276, 0.7268, 0.5295, 0.7204, 0.5276, 0.7141, 0.5258, 0.7077, 0.5239, 0.7013, 0.5221, 0.695, 0.5203, 0.6886, 0.5184, 0.6822, 0.5166, 0.6759, 0.5147, 0.6695, 0.5129, 0.6632, 0.511, 0.6568, 0.5092, 0.6504, 0.5074, 0.6441, 0.5055, 0.6377, 0.5037, 0.6314, 0.5018, 0.625, 0.5, 0.626, 0.5, 0.627, 0.5, 0.6279, 0.5, 0.6289, 0.5, 0.6299, 0.5, 0.6309, 0.5, 0.6318, 0.5, 0.6328, 0.5, 0.6338, 0.5, 0.6348, 0.5, 0.6357, 0.5, 0.6367, 0.5, 0.6377, 0.5, 0.6387, 0.5, 0.6396, 0.5, 0.6406, 0.5, 0.6416, 0.5, 0.6426, 0.5, 0.6436, 0.5, 0.6445, 0.5, 0.6455, 0.5, 0.6465, 0.5, 0.6475, 0.5, 0.6484, 0.5, 0.6494, 0.5, 0.6504, 0.5, 0.6514, 0.5, 0.6523, 0.5, 0.6533, 0.5, 0.6543, 0.5, 0.6553, 0.5, 0.6562, 0.5, 0.6572, 0.5, 0.6582, 0.5, 0.6592, 0.5, 0.6602, 0.5, 0.6611, 0.5, 0.6621, 0.5, 0.6631, 0.5, 0.6641, 0.5, 0.665, 0.5, 0.666, 0.5, 0.667, 0.5, 0.668, 0.5, 0.6689, 0.5, 0.6699, 0.5, 0.6709, 0.5, 0.6719, 0.5, 0.6729, 0.5, 0.6738, 0.5, 0.6748, 0.5, 0.6758, 0.5, 0.6768, 0.5, 0.6777, 0.5, 0.6787, 0.5, 0.6797, 0.5, 0.6807, 0.5, 0.6816, 0.5, 0.6826, 0.5, 0.6836, 0.5, 0.6846, 0.5, 0.6855, 0.5, 0.6865, 0.5, 0.6875, 0.5, 0.6885, 0.5, 0.6895, 0.5, 0.6904, 0.5, 0.6914, 0.5, 0.6924, 0.5, 0.6934, 0.5, 0.6943, 0.5, 0.6953, 0.5, 0.6963, 0.5, 0.6973, 0.5, 0.6982, 0.5, 0.6992, 0.5, 0.7002, 0.5, 0.7012, 0.5, 0.7021, 0.5, 0.7031, 0.5, 0.7041, 0.5, 0.7051, 0.5, 0.7061, 0.5, 0.707, 0.5, 0.708, 0.5, 0.709, 0.5, 0.71, 0.5, 0.7109, 0.5, 0.7119, 0.5, 0.7129, 0.5, 0.7139, 0.5, 0.7148, 0.5, 0.7158, 0.5, 0.7168, 0.5, 0.7178, 0.5, 0.7188, 0.5, 0.7197, 0.5, 0.7207, 0.5, 0.7217, 0.5, 0.7227, 0.5, 0.7236, 0.5, 0.7246, 0.5, 0.7256, 0.5, 0.7266, 0.5, 0.7275, 0.5, 0.7285, 0.5, 0.7295, 0.5, 0.7305, 0.5, 0.7314, 0.5, 0.7324, 0.5, 0.7334, 0.5, 0.7344, 0.5, 0.7354, 0.5, 0.7363, 0.5, 0.7373, 0.5, 0.7383, 0.5, 0.7393, 0.5, 0.7402, 0.5, 0.7412, 0.5, 0.7422, 0.5, 0.7432, 0.5, 0.7441, 0.5, 0.7451, 0.5, 0.7461, 0.5, 0.7471, 0.5, 0.748, 0.5, 0.749, 0.5, 0.75, 0.5, 0.751, 0.5, 0.752, 0.5, 0.7529, 0.5, 0.7539, 0.5, 0.7549, 0.5, 0.7559, 0.5, 0.7568, 0.5, 0.7578, 0.5, 0.7588, 0.5, 0.7598, 0.5, 0.7607, 0.5, 0.7617, 0.5, 0.7627, 0.5, 0.7637, 0.5, 0.7646, 0.5, 0.7656, 0.5, 0.7666, 0.5, 0.7676, 0.5, 0.7686, 0.5, 0.7695, 0.5, 0.7705, 0.5, 0.7715, 0.5, 0.7725, 0.5, 0.7734, 0.5, 0.7744, 0.5, 0.7754, 0.5, 0.7764, 0.5, 0.7773, 0.5, 0.7783, 0.5, 0.7793, 0.5, 0.7803, 0.5, 0.7812, 0.5, 0.7822, 0.5, 0.7832, 0.5, 0.7842, 0.5, 0.7852, 0.5, 0.7861, 0.5, 0.7871, 0.5, 0.7881, 0.5, 0.7891, 0.5, 0.79, 0.5, 0.791, 0.5, 0.792, 0.5, 0.793, 0.5, 0.7939, 0.5, 0.7949, 0.5, 0.7959, 0.5, 0.7969, 0.5, 0.7979, 0.5, 0.7988, 0.5, 0.7998, 0.5, 0.8008, 0.5, 0.8018, 0.5, 0.8027, 0.5, 0.8037, 0.5, 0.8047, 0.5, 0.8057, 0.5, 0.8066, 0.5, 0.8076, 0.5, 0.8086, 0.5, 0.8096, 0.5, 0.8105, 0.5, 0.8115, 0.5, 0.8125, 0.5, 0.8135, 0.5, 0.8145, 0.5, 0.8154, 0.5, 0.8164, 0.5, 0.8174, 0.5, 0.8184, 0.5, 0.8193, 0.5, 0.8203, 0.5, 0.8213, 0.5, 0.8223, 0.5, 0.8232, 0.5, 0.8242, 0.5, 0.8252, 0.5, 0.8262, 0.5, 0.8271, 0.5, 0.8281, 0.5, 0.8291, 0.5, 0.8301, 0.5, 0.8311, 0.5, 0.832, 0.5, 0.833, 0.5, 0.834, 0.5, 0.835, 0.5, 0.8359, 0.5, 0.8369, 0.5, 0.8379, 0.5, 0.8389, 0.5, 0.8398, 0.5, 0.8408, 0.5, 0.8418, 0.5, 0.8428, 0.5, 0.8438, 0.5, 0.8447, 0.5, 0.8457, 0.5, 0.8467, 0.5, 0.8477, 0.5, 0.8486, 0.5, 0.8496, 0.5, 0.8506, 0.5, 0.8516, 0.5, 0.8525, 0.5, 0.8535, 0.5, 0.8545, 0.5, 0.8555, 0.5, 0.8564, 0.5, 0.8574, 0.5, 0.8584, 0.5, 0.8594, 0.5, 0.8604, 0.5, 0.8613, 0.5, 0.8623, 0.5, 0.8633, 0.5, 0.8643, 0.5, 0.8652, 0.5, 0.8662, 0.5, 0.8672, 0.5, 0.8682, 0.5, 0.8691, 0.5, 0.8701, 0.5, 0.8711, 0.5, 0.8721, 0.5, 0.873, 0.5, 0.874, 0.5, 0.875, 0.5, 0.8683, 0.5018, 0.8616, 0.5037, 0.8549, 0.5055, 0.8482, 0.5074, 0.8415, 0.5092, 0.8348, 0.511, 0.8281, 0.5129, 0.8213, 0.5147, 0.8146, 0.5166, 0.8079, 0.5184, 0.8012, 0.5203, 0.7945, 0.5221, 0.7878, 0.5239, 0.7811, 0.5258, 0.7744, 0.5276, 0.125, 0.5, 0.1328, 0.5, 0.1406, 0.5, 0.1484, 0.5, 0.1562, 0.5, 0.1641, 0.5, 0.1719, 0.5, 0.1797, 0.5, 0.1875, 0.5, 0.1953, 0.5, 0.2031, 0.5, 0.2109, 0.5, 0.2188, 0.5, 0.2266, 0.5, 0.2344, 0.5, 0.2422, 0.5, 0.25, 0.5, 0.2578, 0.5, 0.2656, 0.5, 0.2734, 0.5, 0.2812, 0.5, 0.2891, 0.5, 0.2969, 0.5, 0.3047, 0.5, 0.3125, 0.5, 0.3203, 0.5, 0.3281, 0.5, 0.3359, 0.5, 0.3438, 0.5, 0.3516, 0.5, 0.3594, 0.5, 0.3672, 0.5, 0.375, 0.5, 0.2323, 0.5295])
me_cube_001.materials.append(mat_material_001)
me_cube_001.update()
me_cube_003 = bpy.data.meshes.new('Cube.003')
me_cube_003.from_pydata([(-1.0, -3.349, -1.0), (-1.0, -3.349, 1.0), (-1.0, 0.943, -1.0), (-1.0, 0.943, 1.0), (1.0, -3.349, -1.0), (1.0, -3.349, 1.0), (1.0, 0.943, -1.0), (1.0, 0.943, 1.0)], [], [(0, 1, 3, 2), (2, 3, 7, 6), (6, 7, 5, 4), (4, 5, 1, 0), (2, 6, 4, 0), (7, 3, 1, 5)])
_uv = me_cube_003.uv_layers.new(name='UVMap')
_uv.uv.foreach_set('vector', [0.375, 0.0, 0.625, 0.0, 0.625, 0.25, 0.375, 0.25, 0.375, 0.25, 0.625, 0.25, 0.625, 0.5, 0.375, 0.5, 0.375, 0.5, 0.625, 0.5, 0.625, 0.75, 0.375, 0.75, 0.375, 0.75, 0.625, 0.75, 0.625, 1.0, 0.375, 1.0, 0.125, 0.5, 0.375, 0.5, 0.375, 0.75, 0.125, 0.75, 0.625, 0.5, 0.875, 0.5, 0.875, 0.75, 0.625, 0.75])
me_cube_003.materials.append(mat_material_001)
me_cube_003.update()
me_cube_002 = bpy.data.meshes.new('Cube.002')
me_cube_002.from_pydata([(-1.0, -3.361, -1.0), (-1.0, -3.361, 1.0), (-1.0, 0.943, -1.0), (-1.0, 0.943, 1.0), (1.0, -3.361, -1.0), (1.0, -3.361, 1.0), (1.0, 0.943, -1.0), (1.0, 0.943, 1.0)], [], [(0, 1, 3, 2), (2, 3, 7, 6), (6, 7, 5, 4), (4, 5, 1, 0), (2, 6, 4, 0), (7, 3, 1, 5)])
_uv = me_cube_002.uv_layers.new(name='UVMap')
_uv.uv.foreach_set('vector', [0.375, 0.0, 0.625, 0.0, 0.625, 0.25, 0.375, 0.25, 0.375, 0.25, 0.625, 0.25, 0.625, 0.5, 0.375, 0.5, 0.375, 0.5, 0.625, 0.5, 0.625, 0.75, 0.375, 0.75, 0.375, 0.75, 0.625, 0.75, 0.625, 1.0, 0.375, 1.0, 0.125, 0.5, 0.375, 0.5, 0.375, 0.75, 0.125, 0.75, 0.625, 0.5, 0.875, 0.5, 0.875, 0.75, 0.625, 0.75])
me_cube_002.materials.append(mat_material_002)
me_cube_002.update()
me_cube_004 = bpy.data.meshes.new('Cube.004')
me_cube_004.from_pydata([(-1.0, -0.8273, -1.0), (-1.0, -0.8273, 1.0), (-1.0, 0.9454, -1.0), (-1.0, 0.9454, 1.0), (1.0, -0.8273, -1.0), (1.0, -0.8273, 1.0), (1.0, 0.9454, -1.0), (1.0, 0.9454, 1.0)], [], [(0, 1, 3, 2), (2, 3, 7, 6), (6, 7, 5, 4), (4, 5, 1, 0), (2, 6, 4, 0), (7, 3, 1, 5)])
_uv = me_cube_004.uv_layers.new(name='UVMap')
_uv.uv.foreach_set('vector', [0.375, 0.0, 0.625, 0.0, 0.625, 0.25, 0.375, 0.25, 0.375, 0.25, 0.625, 0.25, 0.625, 0.5, 0.375, 0.5, 0.375, 0.5, 0.625, 0.5, 0.625, 0.75, 0.375, 0.75, 0.375, 0.75, 0.625, 0.75, 0.625, 1.0, 0.375, 1.0, 0.125, 0.5, 0.375, 0.5, 0.375, 0.75, 0.125, 0.75, 0.625, 0.5, 0.875, 0.5, 0.875, 0.75, 0.625, 0.75])
me_cube_004.materials.append(mat_material_004)
me_cube_004.update()

# ---- objects
ob_cylinder = bpy.data.objects.new('Cylinder', me_cylinder_001)
ob_cube_005 = bpy.data.objects.new('Cube.005', me_cube_005)
ob_cube_007 = bpy.data.objects.new('Cube.007', me_cube_007)
ob_cube = bpy.data.objects.new('Cube', me_cube_006)
ob_cube_001 = bpy.data.objects.new('Cube.001', me_cube_008)
ob_cube_003 = bpy.data.objects.new('Cube.003', me_cube_009)
ob_cube_006 = bpy.data.objects.new('Cube.006', me_cube_001)
ob_cube_008 = bpy.data.objects.new('Cube.008', me_cube_003)
ob_light = bpy.data.objects.new('Light', light_light)
ob_camera = bpy.data.objects.new('Camera', cam_camera)
ob_cube_002 = bpy.data.objects.new('Cube.002', me_cube_002)
ob_cube_004 = bpy.data.objects.new('Cube.004', me_cube_004)

# ---- transforms, parenting, visibility, modifiers, constraints
ob_cylinder.location = (0.0, 15.87, 1.275)
ob_cylinder.scale = (0.117, 0.117, 0.5848)
ob_cube_005.location = (-1.239, 15.86, 3.599)
ob_cube_005.rotation_euler = (1.571, -0.0, 0.0)
ob_cube_005.scale = (1.214, 0.5848, 0.04178)
ob_cube_007.location = (0.0, 15.11, -1.704)
ob_cube_007.scale = (1.316, 1.316, 1.316)
ob_cube.location = (0.4184, 0.1633, 0.5574)
ob_cube.scale = (5.102, 18.94, 0.3804)
ob_cube_001.location = (-5.068, 11.49, 0.589)
ob_cube_001.scale = (0.5848, 9.357, 0.5848)
ob_cube_003.location = (0.3433, 19.7, 0.5574)
ob_cube_003.rotation_euler = (0.0, -0.0, 1.571)
ob_cube_003.scale = (0.5848, 5.156, 0.5848)
ob_cube_006.location = (0.4184, -22.63, 0.5574)
ob_cube_006.scale = (5.102, 18.94, 0.3804)
ob_cube_008.location = (0.2383, 5.009, 0.5824)
ob_cube_008.scale = (0.5848, 2.705, 0.3527)
ob_light.location = (2.802, 0.7513, 4.01)
ob_light.rotation_euler = (0.6503, 0.05522, 1.866)
ob_light.scale = (0.5848, 0.5848, 0.5848)
ob_light.lock_rotations_4d = False
ob_light.empty_display_type = 'ARROWS'
ob_light.color = (0.0, 0.0, 0.0, 0.0)
ob_light.lineart.crease_threshold = 0.0
ob_camera.location = (4.722, -3.887, 3.457)
ob_camera.rotation_euler = (1.109, 0.0, 0.8149)
ob_camera.scale = (0.5848, 0.5848, 0.5848)
ob_camera.lock_rotations_4d = False
ob_camera.empty_display_type = 'ARROWS'
ob_camera.color = (0.0, 0.0, 0.0, 0.0)
ob_camera.display_type = 'WIRE'
ob_camera.lineart.crease_threshold = 0.0
ob_cube_002.location = (5.068, 11.49, 0.589)
ob_cube_002.scale = (0.5848, 9.357, 0.5848)
ob_cube_004.location = (0.3433, -19.31, 0.5574)
ob_cube_004.rotation_euler = (0.0, -0.0, 1.571)
ob_cube_004.scale = (0.5848, 5.156, 0.5848)

# ---- collection membership
scene.collection.objects.link(ob_cylinder)
scene.collection.objects.link(ob_cube_005)
scene.collection.objects.link(ob_cube_007)
scene.collection.objects.link(ob_cube)
scene.collection.objects.link(ob_cube_001)
scene.collection.objects.link(ob_cube_003)
scene.collection.objects.link(ob_cube_006)
scene.collection.objects.link(ob_cube_008)
col_collection.objects.link(ob_light)
col_collection.objects.link(ob_camera)
col_collection.objects.link(ob_cube_002)
col_collection.objects.link(ob_cube_004)

# ---- scene / render settings (as saved in the file)
scene.camera = ob_camera
scene.frame_start = 1; scene.frame_end = 250; scene.frame_set(1)
scene.render.engine = 'BLENDER_EEVEE_NEXT'
bpy.context.view_layer.update()
